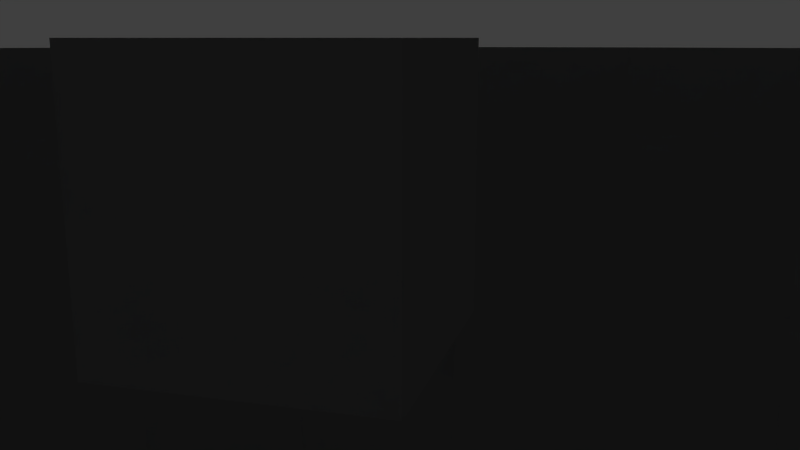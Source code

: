 # Source: skybox.blend  (saved by Blender 2.68.0; exported with 4.5.12 LTS)
import bpy
from mathutils import Matrix  # noqa: F401  (used for matrix-valued properties, if any)

bpy.ops.wm.read_factory_settings(use_empty=True)
scene = bpy.context.scene
scene.name = 'Scene'

# ---- collections
col_collection_1 = bpy.data.collections.new('Collection 1'); scene.collection.children.link(col_collection_1)

# ---- materials (node trees are filled in below, after node groups)
mat_material_002 = bpy.data.materials.new('Material.002')
mat_material_002.alpha_threshold = 0.0
mat_material_002.use_transparent_shadow = False
mat_material_002.roughness = 0.5
mat_material_002.line_color = (0.0, 0.0, 0.0, 1.0)
mat_material_001 = bpy.data.materials.new('Material.001')
mat_material_001.alpha_threshold = 0.0
mat_material_001.use_transparent_shadow = False
mat_material_001.roughness = 0.5
mat_material_001.line_color = (0.0, 0.0, 0.0, 1.0)
mat_material = bpy.data.materials.new('Material')
mat_material.alpha_threshold = 0.0
mat_material.use_transparent_shadow = False
mat_material.roughness = 0.5
mat_material.line_color = (0.0, 0.0, 0.0, 1.0)

# ---- material node trees

# ---- world
world_world = bpy.data.worlds.new('World'); scene.world = world_world
world_world.color = (0.05088, 0.05088, 0.05088)
world_world.use_sun_shadow = False
world_world.sun_shadow_jitter_overblur = 0.0
world_world.cycles.sampling_method = 'MANUAL'
world_world.cycles.sample_map_resolution = 256

# ---- cameras
cam_camera = bpy.data.cameras.new('Camera')
cam_camera.clip_end = 100.0
cam_camera.lens = 35.0
cam_camera.sensor_width = 32.0
cam_camera.sensor_height = 18.0
cam_camera.ortho_scale = 7.314
cam_camera.dof.focus_distance = 0.0
cam_camera.dof.aperture_fstop = 128.0

# ---- meshes
me_sphere_001 = bpy.data.meshes.new('Sphere.001')
me_sphere_001.from_pydata([(-100.0, 0.0, -1.526e-05), (-99.52, 0.0, -9.802), (-98.08, 0.0, -19.51), (-95.69, 0.0, -29.03), (-92.39, 0.0, -38.27), (-88.19, 0.0, -47.14), (-83.15, 0.0, -55.56), (-77.3, 0.0, -63.44), (-70.71, 0.0, -70.71), (-63.44, 0.0, -77.3), (-55.56, 0.0, -83.15), (-47.14, 0.0, -88.19), (-38.27, 0.0, -92.39), (-29.03, 0.0, -95.69), (-19.51, 0.0, -98.08), (-9.802, 0.0, -99.52), (-98.08, 19.51, -1.526e-05), (-97.61, 19.42, -9.802), (-96.19, 19.13, -19.51), (-93.86, 18.67, -29.03), (-90.61, 18.02, -38.27), (-86.5, 17.21, -47.14), (-81.55, 16.22, -55.56), (-75.82, 15.08, -63.44), (-69.35, 13.79, -70.71), (-62.22, 12.38, -77.3), (-54.49, 10.84, -83.15), (-46.23, 9.197, -88.19), (-37.53, 7.466, -92.39), (-28.47, 5.663, -95.69), (-19.13, 3.806, -98.08), (-9.613, 1.912, -99.52), (-92.39, 38.27, -1.526e-05), (-91.94, 38.08, -9.802), (-90.61, 37.53, -19.51), (-88.41, 36.62, -29.03), (-85.36, 35.36, -38.27), (-81.48, 33.75, -47.14), (-76.82, 31.82, -55.56), (-71.42, 29.58, -63.44), (-65.33, 27.06, -70.71), (-58.61, 24.28, -77.3), (-51.33, 21.26, -83.15), (-43.55, 18.04, -88.19), (-35.36, 14.64, -92.39), (-26.82, 11.11, -95.69), (-18.02, 7.466, -98.08), (-9.056, 3.751, -99.52), (-83.15, 55.56, -1.526e-05), (-82.75, 55.29, -9.802), (-81.55, 54.49, -19.51), (-79.57, 53.16, -29.03), (-76.82, 51.33, -38.27), (-73.33, 49.0, -47.14), (-69.13, 46.19, -55.56), (-64.27, 42.95, -63.44), (-58.79, 39.28, -70.71), (-52.75, 35.25, -77.3), (-46.19, 30.87, -83.15), (-39.2, 26.19, -88.19), (-31.82, 21.26, -92.39), (-24.14, 16.13, -95.69), (-16.22, 10.84, -98.08), (-8.15, 5.446, -99.52), (-70.71, 70.71, -1.526e-05), (-70.37, 70.37, -9.802), (-69.35, 69.35, -19.51), (-67.67, 67.67, -29.03), (-65.33, 65.33, -38.27), (-62.36, 62.36, -47.14), (-58.79, 58.79, -55.56), (-54.66, 54.66, -63.44), (-50.0, 50.0, -70.71), (-44.86, 44.86, -77.3), (-39.28, 39.28, -83.15), (-33.33, 33.33, -88.19), (-27.06, 27.06, -92.39), (-20.53, 20.53, -95.69), (-13.79, 13.79, -98.08), (-6.931, 6.931, -99.52), (-55.56, 83.15, -1.526e-05), (-55.29, 82.75, -9.802), (-54.49, 81.55, -19.51), (-53.16, 79.57, -29.03), (-51.33, 76.82, -38.27), (-49.0, 73.33, -47.14), (-46.19, 69.13, -55.56), (-42.95, 64.27, -63.44), (-39.28, 58.79, -70.71), (-35.24, 52.75, -77.3), (-30.87, 46.19, -83.15), (-26.19, 39.2, -88.19), (-21.26, 31.82, -92.39), (-16.13, 24.14, -95.69), (-10.84, 16.22, -98.08), (-5.445, 8.15, -99.52), (-38.27, 92.39, -1.526e-05), (-38.08, 91.94, -9.802), (-37.53, 90.61, -19.51), (-36.62, 88.41, -29.03), (-35.36, 85.36, -38.27), (-33.75, 81.48, -47.14), (-31.82, 76.82, -55.56), (-29.58, 71.42, -63.44), (-27.06, 65.33, -70.71), (-24.28, 58.61, -77.3), (-21.26, 51.33, -83.15), (-18.04, 43.55, -88.19), (-14.64, 35.36, -92.39), (-11.11, 26.82, -95.69), (-7.466, 18.02, -98.08), (-3.751, 9.056, -99.52), (-19.51, 98.08, -1.526e-05), (-19.42, 97.61, -9.802), (-19.13, 96.19, -19.51), (-18.67, 93.86, -29.03), (-18.02, 90.61, -38.27), (-17.21, 86.5, -47.14), (-16.22, 81.55, -55.56), (-15.08, 75.82, -63.44), (-13.79, 69.35, -70.71), (-12.38, 62.22, -77.3), (-10.84, 54.49, -83.15), (-9.196, 46.23, -88.19), (-7.466, 37.53, -92.39), (-5.663, 28.47, -95.69), (-3.806, 19.13, -98.08), (-1.912, 9.613, -99.52), (9.155e-05, 100.0, -1.526e-05), (9.155e-05, 99.52, -9.802), (9.155e-05, 98.08, -19.51), (9.155e-05, 95.69, -29.03), (9.155e-05, 92.39, -38.27), (7.629e-05, 88.19, -47.14), (7.629e-05, 83.15, -55.56), (9.155e-05, 77.3, -63.44), (9.155e-05, 70.71, -70.71), (7.629e-05, 63.44, -77.3), (9.155e-05, 55.56, -83.15), (9.155e-05, 47.14, -88.19), (7.629e-05, 38.27, -92.39), (9.155e-05, 29.03, -95.69), (7.629e-05, 19.51, -98.08), (7.629e-05, 9.802, -99.52), (19.51, 98.08, -1.526e-05), (19.42, 97.61, -9.802), (19.13, 96.19, -19.51), (18.67, 93.86, -29.03), (18.02, 90.61, -38.27), (17.21, 86.5, -47.14), (16.22, 81.55, -55.56), (15.08, 75.82, -63.44), (13.8, 69.35, -70.71), (12.38, 62.22, -77.3), (10.84, 54.49, -83.15), (9.197, 46.23, -88.19), (7.466, 37.53, -92.39), (5.663, 28.47, -95.69), (3.806, 19.13, -98.08), (1.912, 9.613, -99.52), (38.27, 92.39, -1.526e-05), (38.08, 91.94, -9.802), (37.53, 90.61, -19.51), (36.62, 88.41, -29.03), (35.36, 85.36, -38.27), (33.75, 81.48, -47.14), (31.82, 76.82, -55.56), (29.58, 71.42, -63.44), (27.06, 65.33, -70.71), (24.28, 58.61, -77.3), (21.26, 51.33, -83.15), (18.04, 43.55, -88.19), (14.64, 35.36, -92.39), (11.11, 26.82, -95.69), (7.466, 18.02, -98.08), (3.751, 9.056, -99.52), (55.56, 83.15, -1.526e-05), (55.29, 82.75, -9.802), (54.49, 81.55, -19.51), (53.16, 79.57, -29.03), (51.33, 76.82, -38.27), (49.0, 73.33, -47.14), (46.19, 69.13, -55.56), (42.95, 64.27, -63.44), (39.28, 58.79, -70.71), (35.25, 52.75, -77.3), (30.87, 46.19, -83.15), (26.19, 39.2, -88.19), (21.26, 31.82, -92.39), (16.13, 24.14, -95.69), (10.84, 16.22, -98.08), (5.446, 8.15, -99.52), (70.71, 70.71, -1.526e-05), (70.37, 70.37, -9.802), (69.35, 69.35, -19.51), (67.67, 67.67, -29.03), (65.33, 65.33, -38.27), (62.36, 62.36, -47.14), (58.79, 58.79, -55.56), (54.66, 54.66, -63.44), (50.0, 50.0, -70.71), (44.86, 44.86, -77.3), (39.28, 39.28, -83.15), (33.33, 33.33, -88.19), (27.06, 27.06, -92.39), (20.53, 20.53, -95.69), (13.8, 13.79, -98.08), (6.931, 6.931, -99.52), (83.15, 55.56, -1.526e-05), (82.75, 55.29, -9.802), (81.55, 54.49, -19.51), (79.57, 53.16, -29.03), (76.82, 51.33, -38.27), (73.33, 49.0, -47.14), (69.13, 46.19, -55.56), (64.27, 42.95, -63.44), (58.79, 39.28, -70.71), (52.75, 35.25, -77.3), (46.19, 30.87, -83.15), (39.2, 26.19, -88.19), (31.82, 21.26, -92.39), (24.14, 16.13, -95.69), (16.22, 10.84, -98.08), (8.15, 5.446, -99.52), (7.629e-05, 0.0, -100.0), (92.39, 38.27, -1.526e-05), (91.94, 38.08, -9.802), (90.61, 37.53, -19.51), (88.41, 36.62, -29.03), (85.36, 35.36, -38.27), (81.48, 33.75, -47.14), (76.82, 31.82, -55.56), (71.42, 29.58, -63.44), (65.33, 27.06, -70.71), (58.61, 24.28, -77.3), (51.33, 21.26, -83.15), (43.55, 18.04, -88.19), (35.36, 14.64, -92.39), (26.82, 11.11, -95.69), (18.02, 7.466, -98.08), (9.056, 3.751, -99.52), (98.08, 19.51, -1.526e-05), (97.61, 19.42, -9.802), (96.19, 19.13, -19.51), (93.86, 18.67, -29.03), (90.61, 18.02, -38.27), (86.5, 17.21, -47.14), (81.55, 16.22, -55.56), (75.82, 15.08, -63.44), (69.35, 13.79, -70.71), (62.22, 12.38, -77.3), (54.49, 10.84, -83.15), (46.23, 9.196, -88.19), (37.53, 7.466, -92.39), (28.47, 5.663, -95.69), (19.13, 3.806, -98.08), (9.613, 1.912, -99.52), (100.0, -1.526e-05, -1.526e-05), (99.52, 0.0, -9.802), (98.08, -1.526e-05, -19.51), (95.69, -1.526e-05, -29.03), (92.39, -3.052e-05, -38.27), (88.19, 0.0, -47.14), (83.15, -1.526e-05, -55.56), (77.3, -1.526e-05, -63.44), (70.71, -1.526e-05, -70.71), (63.44, 0.0, -77.3), (55.56, -1.526e-05, -83.15), (47.14, -1.526e-05, -88.19), (38.27, 0.0, -92.39), (29.03, 0.0, -95.69), (19.51, 0.0, -98.08), (9.802, 0.0, -99.52), (98.08, -19.51, -1.526e-05), (97.61, -19.42, -9.802), (96.19, -19.13, -19.51), (93.86, -18.67, -29.03), (90.61, -18.02, -38.27), (86.5, -17.21, -47.14), (81.55, -16.22, -55.56), (75.82, -15.08, -63.44), (69.35, -13.79, -70.71), (62.22, -12.38, -77.3), (54.49, -10.84, -83.15), (46.23, -9.197, -88.19), (37.53, -7.466, -92.39), (28.47, -5.663, -95.69), (19.13, -3.806, -98.08), (9.613, -1.912, -99.52), (92.39, -38.27, -1.526e-05), (91.94, -38.08, -9.802), (90.61, -37.53, -19.51), (88.41, -36.62, -29.03), (85.36, -35.36, -38.27), (81.48, -33.75, -47.14), (76.82, -31.82, -55.56), (71.42, -29.58, -63.44), (65.33, -27.06, -70.71), (58.61, -24.28, -77.3), (51.33, -21.26, -83.15), (43.55, -18.04, -88.19), (35.36, -14.64, -92.39), (26.82, -11.11, -95.69), (18.02, -7.466, -98.08), (9.056, -3.751, -99.52), (83.15, -55.56, -1.526e-05), (82.75, -55.29, -9.802), (81.55, -54.49, -19.51), (79.57, -53.16, -29.03), (76.82, -51.33, -38.27), (73.33, -49.0, -47.14), (69.13, -46.19, -55.56), (64.27, -42.95, -63.44), (58.79, -39.28, -70.71), (52.75, -35.25, -77.3), (46.19, -30.87, -83.15), (39.2, -26.19, -88.19), (31.82, -21.26, -92.39), (24.14, -16.13, -95.69), (16.22, -10.84, -98.08), (8.15, -5.446, -99.52), (70.71, -70.71, -1.526e-05), (70.37, -70.37, -9.802), (69.35, -69.35, -19.51), (67.67, -67.67, -29.03), (65.33, -65.33, -38.27), (62.36, -62.36, -47.14), (58.79, -58.79, -55.56), (54.66, -54.66, -63.44), (50.0, -50.0, -70.71), (44.86, -44.86, -77.3), (39.28, -39.28, -83.15), (33.33, -33.33, -88.19), (27.06, -27.06, -92.39), (20.53, -20.53, -95.69), (13.8, -13.79, -98.08), (6.931, -6.931, -99.52), (55.56, -83.15, -1.526e-05), (55.29, -82.75, -9.802), (54.49, -81.55, -19.51), (53.16, -79.57, -29.03), (51.33, -76.82, -38.27), (49.0, -73.33, -47.14), (46.19, -69.13, -55.56), (42.95, -64.27, -63.44), (39.28, -58.79, -70.71), (35.25, -52.75, -77.3), (30.87, -46.19, -83.15), (26.19, -39.2, -88.19), (21.26, -31.82, -92.39), (16.13, -24.14, -95.69), (10.84, -16.22, -98.08), (5.446, -8.15, -99.52), (38.27, -92.39, -1.526e-05), (38.08, -91.94, -9.802), (37.53, -90.61, -19.51), (36.62, -88.41, -29.03), (35.36, -85.36, -38.27), (33.75, -81.48, -47.14), (31.82, -76.82, -55.56), (29.58, -71.42, -63.44), (27.06, -65.33, -70.71), (24.28, -58.61, -77.3), (21.26, -51.33, -83.15), (18.04, -43.55, -88.19), (14.64, -35.36, -92.39), (11.11, -26.82, -95.69), (7.466, -18.02, -98.08), (3.751, -9.056, -99.52), (19.51, -98.08, -1.526e-05), (19.42, -97.61, -9.802), (19.13, -96.19, -19.51), (18.67, -93.86, -29.03), (18.02, -90.61, -38.27), (17.21, -86.5, -47.14), (16.22, -81.55, -55.56), (15.08, -75.82, -63.44), (13.8, -69.35, -70.71), (12.38, -62.22, -77.3), (10.84, -54.49, -83.15), (9.197, -46.23, -88.19), (7.466, -37.53, -92.39), (5.663, -28.47, -95.69), (3.806, -19.13, -98.08), (1.912, -9.613, -99.52), (4.578e-05, -100.0, -1.526e-05), (6.104e-05, -99.52, -9.802), (6.104e-05, -98.08, -19.51), (6.104e-05, -95.69, -29.03), (4.578e-05, -92.39, -38.27), (7.629e-05, -88.19, -47.14), (7.629e-05, -83.15, -55.56), (6.104e-05, -77.3, -63.44), (6.104e-05, -70.71, -70.71), (7.629e-05, -63.44, -77.3), (7.629e-05, -55.56, -83.15), (6.104e-05, -47.14, -88.19), (7.629e-05, -38.27, -92.39), (7.629e-05, -29.03, -95.69), (7.629e-05, -19.51, -98.08), (7.629e-05, -9.802, -99.52), (-19.51, -98.08, -1.526e-05), (-19.42, -97.61, -9.802), (-19.13, -96.19, -19.51), (-18.67, -93.86, -29.03), (-18.02, -90.61, -38.27), (-17.21, -86.5, -47.14), (-16.22, -81.55, -55.56), (-15.08, -75.82, -63.44), (-13.79, -69.35, -70.71), (-12.38, -62.22, -77.3), (-10.84, -54.49, -83.15), (-9.196, -46.23, -88.19), (-7.466, -37.53, -92.39), (-5.663, -28.47, -95.69), (-3.806, -19.13, -98.08), (-1.912, -9.613, -99.52), (-38.27, -92.39, -1.526e-05), (-38.08, -91.94, -9.802), (-37.53, -90.61, -19.51), (-36.62, -88.41, -29.03), (-35.36, -85.36, -38.27), (-33.75, -81.48, -47.14), (-31.82, -76.82, -55.56), (-29.58, -71.42, -63.44), (-27.06, -65.33, -70.71), (-24.28, -58.61, -77.3), (-21.26, -51.33, -83.15), (-18.04, -43.55, -88.19), (-14.64, -35.36, -92.39), (-11.11, -26.82, -95.69), (-7.466, -18.02, -98.08), (-3.751, -9.056, -99.52), (-55.56, -83.15, -1.526e-05), (-55.29, -82.75, -9.802), (-54.49, -81.55, -19.51), (-53.16, -79.57, -29.03), (-51.33, -76.82, -38.27), (-49.0, -73.33, -47.14), (-46.19, -69.13, -55.56), (-42.95, -64.27, -63.44), (-39.28, -58.79, -70.71), (-35.24, -52.75, -77.3), (-30.87, -46.19, -83.15), (-26.19, -39.2, -88.19), (-21.26, -31.82, -92.39), (-16.13, -24.14, -95.69), (-10.84, -16.22, -98.08), (-5.445, -8.15, -99.52), (-70.71, -70.71, -1.526e-05), (-70.37, -70.37, -9.802), (-69.35, -69.35, -19.51), (-67.67, -67.67, -29.03), (-65.33, -65.33, -38.27), (-62.36, -62.36, -47.14), (-58.79, -58.79, -55.56), (-54.66, -54.66, -63.44), (-50.0, -50.0, -70.71), (-44.86, -44.86, -77.3), (-39.28, -39.28, -83.15), (-33.33, -33.33, -88.19), (-27.06, -27.06, -92.39), (-20.53, -20.53, -95.69), (-13.79, -13.79, -98.08), (-6.931, -6.931, -99.52), (-83.15, -55.56, -1.526e-05), (-82.75, -55.29, -9.802), (-81.55, -54.49, -19.51), (-79.57, -53.16, -29.03), (-76.82, -51.33, -38.27), (-73.33, -49.0, -47.14), (-69.13, -46.19, -55.56), (-64.27, -42.95, -63.44), (-58.79, -39.28, -70.71), (-52.75, -35.24, -77.3), (-46.19, -30.87, -83.15), (-39.2, -26.19, -88.19), (-31.82, -21.26, -92.39), (-24.14, -16.13, -95.69), (-16.22, -10.84, -98.08), (-8.15, -5.446, -99.52), (-92.39, -38.27, -1.526e-05), (-91.94, -38.08, -9.802), (-90.61, -37.53, -19.51), (-88.41, -36.62, -29.03), (-85.36, -35.36, -38.27), (-81.48, -33.75, -47.14), (-76.82, -31.82, -55.56), (-71.42, -29.58, -63.44), (-65.33, -27.06, -70.71), (-58.61, -24.28, -77.3), (-51.33, -21.26, -83.15), (-43.55, -18.04, -88.19), (-35.36, -14.64, -92.39), (-26.82, -11.11, -95.69), (-18.02, -7.466, -98.08), (-9.056, -3.751, -99.52), (-98.08, -19.51, -1.526e-05), (-97.61, -19.42, -9.802), (-96.19, -19.13, -19.51), (-93.86, -18.67, -29.03), (-90.61, -18.02, -38.27), (-86.5, -17.21, -47.14), (-81.55, -16.22, -55.56), (-75.82, -15.08, -63.44), (-69.35, -13.79, -70.71), (-62.22, -12.38, -77.3), (-54.49, -10.84, -83.15), (-46.23, -9.196, -88.19), (-37.53, -7.466, -92.39), (-28.47, -5.663, -95.69), (-19.13, -3.806, -98.08), (-9.613, -1.912, -99.52)], [], [(13, 12, 28, 29), (8, 7, 23, 24), (3, 2, 18, 19), (14, 13, 29, 30), (9, 8, 24, 25), (4, 3, 19, 20), (15, 14, 30, 31), (10, 9, 25, 26), (5, 4, 20, 21), (11, 10, 26, 27), (6, 5, 21, 22), (1, 0, 16, 17), (12, 11, 27, 28), (7, 6, 22, 23), (2, 1, 17, 18), (28, 27, 43, 44), (23, 22, 38, 39), (18, 17, 33, 34), (29, 28, 44, 45), (24, 23, 39, 40), (19, 18, 34, 35), (30, 29, 45, 46), (25, 24, 40, 41), (20, 19, 35, 36), (31, 30, 46, 47), (26, 25, 41, 42), (21, 20, 36, 37), (27, 26, 42, 43), (22, 21, 37, 38), (17, 16, 32, 33), (46, 45, 61, 62), (41, 40, 56, 57), (36, 35, 51, 52), (47, 46, 62, 63), (42, 41, 57, 58), (37, 36, 52, 53), (43, 42, 58, 59), (38, 37, 53, 54), (33, 32, 48, 49), (44, 43, 59, 60), (39, 38, 54, 55), (34, 33, 49, 50), (45, 44, 60, 61), (40, 39, 55, 56), (35, 34, 50, 51), (59, 58, 74, 75), (54, 53, 69, 70), (49, 48, 64, 65), (60, 59, 75, 76), (55, 54, 70, 71), (50, 49, 65, 66), (61, 60, 76, 77), (56, 55, 71, 72), (51, 50, 66, 67), (62, 61, 77, 78), (57, 56, 72, 73), (52, 51, 67, 68), (63, 62, 78, 79), (58, 57, 73, 74), (53, 52, 68, 69), (66, 65, 81, 82), (77, 76, 92, 93), (72, 71, 87, 88), (67, 66, 82, 83), (78, 77, 93, 94), (73, 72, 88, 89), (68, 67, 83, 84), (79, 78, 94, 95), (74, 73, 89, 90), (69, 68, 84, 85), (75, 74, 90, 91), (70, 69, 85, 86), (65, 64, 80, 81), (76, 75, 91, 92), (71, 70, 86, 87), (84, 83, 99, 100), (95, 94, 110, 111), (90, 89, 105, 106), (85, 84, 100, 101), (91, 90, 106, 107), (86, 85, 101, 102), (81, 80, 96, 97), (92, 91, 107, 108), (87, 86, 102, 103), (82, 81, 97, 98), (93, 92, 108, 109), (88, 87, 103, 104), (83, 82, 98, 99), (94, 93, 109, 110), (89, 88, 104, 105), (102, 101, 117, 118), (97, 96, 112, 113), (108, 107, 123, 124), (103, 102, 118, 119), (98, 97, 113, 114), (109, 108, 124, 125), (104, 103, 119, 120), (99, 98, 114, 115), (110, 109, 125, 126), (105, 104, 120, 121), (100, 99, 115, 116), (111, 110, 126, 127), (106, 105, 121, 122), (101, 100, 116, 117), (107, 106, 122, 123), (120, 119, 135, 136), (115, 114, 130, 131), (126, 125, 141, 142), (121, 120, 136, 137), (116, 115, 131, 132), (127, 126, 142, 143), (122, 121, 137, 138), (117, 116, 132, 133), (123, 122, 138, 139), (118, 117, 133, 134), (113, 112, 128, 129), (124, 123, 139, 140), (119, 118, 134, 135), (114, 113, 129, 130), (125, 124, 140, 141), (138, 137, 153, 154), (133, 132, 148, 149), (139, 138, 154, 155), (134, 133, 149, 150), (129, 128, 144, 145), (140, 139, 155, 156), (135, 134, 150, 151), (130, 129, 145, 146), (141, 140, 156, 157), (136, 135, 151, 152), (131, 130, 146, 147), (142, 141, 157, 158), (137, 136, 152, 153), (132, 131, 147, 148), (143, 142, 158, 159), (156, 155, 171, 172), (151, 150, 166, 167), (146, 145, 161, 162), (157, 156, 172, 173), (152, 151, 167, 168), (147, 146, 162, 163), (158, 157, 173, 174), (153, 152, 168, 169), (148, 147, 163, 164), (159, 158, 174, 175), (154, 153, 169, 170), (149, 148, 164, 165), (155, 154, 170, 171), (150, 149, 165, 166), (145, 144, 160, 161), (174, 173, 189, 190), (169, 168, 184, 185), (164, 163, 179, 180), (175, 174, 190, 191), (170, 169, 185, 186), (165, 164, 180, 181), (171, 170, 186, 187), (166, 165, 181, 182), (161, 160, 176, 177), (172, 171, 187, 188), (167, 166, 182, 183), (162, 161, 177, 178), (173, 172, 188, 189), (168, 167, 183, 184), (163, 162, 178, 179), (187, 186, 202, 203), (182, 181, 197, 198), (177, 176, 192, 193), (188, 187, 203, 204), (183, 182, 198, 199), (178, 177, 193, 194), (189, 188, 204, 205), (184, 183, 199, 200), (179, 178, 194, 195), (190, 189, 205, 206), (185, 184, 200, 201), (180, 179, 195, 196), (191, 190, 206, 207), (186, 185, 201, 202), (181, 180, 196, 197), (205, 204, 220, 221), (200, 199, 215, 216), (195, 194, 210, 211), (206, 205, 221, 222), (201, 200, 216, 217), (196, 195, 211, 212), (207, 206, 222, 223), (202, 201, 217, 218), (197, 196, 212, 213), (203, 202, 218, 219), (198, 197, 213, 214), (193, 192, 208, 209), (204, 203, 219, 220), (199, 198, 214, 215), (194, 193, 209, 210), (223, 222, 239, 240), (218, 217, 234, 235), (213, 212, 229, 230), (219, 218, 235, 236), (214, 213, 230, 231), (209, 208, 225, 226), (220, 219, 236, 237), (215, 214, 231, 232), (210, 209, 226, 227), (221, 220, 237, 238), (216, 215, 232, 233), (211, 210, 227, 228), (222, 221, 238, 239), (217, 216, 233, 234), (212, 211, 228, 229), (237, 236, 252, 253), (232, 231, 247, 248), (227, 226, 242, 243), (238, 237, 253, 254), (233, 232, 248, 249), (228, 227, 243, 244), (239, 238, 254, 255), (234, 233, 249, 250), (229, 228, 244, 245), (240, 239, 255, 256), (235, 234, 250, 251), (230, 229, 245, 246), (236, 235, 251, 252), (231, 230, 246, 247), (226, 225, 241, 242), (255, 254, 270, 271), (250, 249, 265, 266), (245, 244, 260, 261), (256, 255, 271, 272), (251, 250, 266, 267), (246, 245, 261, 262), (252, 251, 267, 268), (247, 246, 262, 263), (242, 241, 257, 258), (253, 252, 268, 269), (248, 247, 263, 264), (243, 242, 258, 259), (254, 253, 269, 270), (249, 248, 264, 265), (244, 243, 259, 260), (269, 268, 284, 285), (264, 263, 279, 280), (259, 258, 274, 275), (258, 257, 273, 274), (270, 269, 285, 286), (265, 264, 280, 281), (260, 259, 275, 276), (271, 270, 286, 287), (266, 265, 281, 282), (261, 260, 276, 277), (272, 271, 287, 288), (267, 266, 282, 283), (262, 261, 277, 278), (268, 267, 283, 284), (263, 262, 278, 279), (287, 286, 302, 303), (282, 281, 297, 298), (277, 276, 292, 293), (288, 287, 303, 304), (283, 282, 298, 299), (278, 277, 293, 294), (284, 283, 299, 300), (279, 278, 294, 295), (274, 273, 289, 290), (285, 284, 300, 301), (280, 279, 295, 296), (275, 274, 290, 291), (286, 285, 301, 302), (281, 280, 296, 297), (276, 275, 291, 292), (300, 299, 315, 316), (295, 294, 310, 311), (290, 289, 305, 306), (301, 300, 316, 317), (296, 295, 311, 312), (291, 290, 306, 307), (302, 301, 317, 318), (297, 296, 312, 313), (292, 291, 307, 308), (303, 302, 318, 319), (298, 297, 313, 314), (293, 292, 308, 309), (304, 303, 319, 320), (299, 298, 314, 315), (294, 293, 309, 310), (318, 317, 333, 334), (313, 312, 328, 329), (308, 307, 323, 324), (319, 318, 334, 335), (314, 313, 329, 330), (309, 308, 324, 325), (320, 319, 335, 336), (315, 314, 330, 331), (310, 309, 325, 326), (316, 315, 331, 332), (311, 310, 326, 327), (306, 305, 321, 322), (317, 316, 332, 333), (312, 311, 327, 328), (307, 306, 322, 323), (336, 335, 351, 352), (331, 330, 346, 347), (326, 325, 341, 342), (332, 331, 347, 348), (327, 326, 342, 343), (322, 321, 337, 338), (333, 332, 348, 349), (328, 327, 343, 344), (323, 322, 338, 339), (334, 333, 349, 350), (329, 328, 344, 345), (324, 323, 339, 340), (335, 334, 350, 351), (330, 329, 345, 346), (325, 324, 340, 341), (349, 348, 364, 365), (344, 343, 359, 360), (339, 338, 354, 355), (350, 349, 365, 366), (345, 344, 360, 361), (340, 339, 355, 356), (351, 350, 366, 367), (346, 345, 361, 362), (341, 340, 356, 357), (352, 351, 367, 368), (347, 346, 362, 363), (342, 341, 357, 358), (348, 347, 363, 364), (343, 342, 358, 359), (338, 337, 353, 354), (367, 366, 382, 383), (362, 361, 377, 378), (357, 356, 372, 373), (368, 367, 383, 384), (363, 362, 378, 379), (358, 357, 373, 374), (364, 363, 379, 380), (359, 358, 374, 375), (354, 353, 369, 370), (365, 364, 380, 381), (360, 359, 375, 376), (355, 354, 370, 371), (366, 365, 381, 382), (361, 360, 376, 377), (356, 355, 371, 372), (380, 379, 395, 396), (375, 374, 390, 391), (370, 369, 385, 386), (381, 380, 396, 397), (376, 375, 391, 392), (371, 370, 386, 387), (382, 381, 397, 398), (377, 376, 392, 393), (372, 371, 387, 388), (383, 382, 398, 399), (378, 377, 393, 394), (373, 372, 388, 389), (384, 383, 399, 400), (379, 378, 394, 395), (374, 373, 389, 390), (387, 386, 402, 403), (398, 397, 413, 414), (393, 392, 408, 409), (388, 387, 403, 404), (399, 398, 414, 415), (394, 393, 409, 410), (389, 388, 404, 405), (400, 399, 415, 416), (395, 394, 410, 411), (390, 389, 405, 406), (396, 395, 411, 412), (391, 390, 406, 407), (386, 385, 401, 402), (397, 396, 412, 413), (392, 391, 407, 408), (405, 404, 420, 421), (416, 415, 431, 432), (411, 410, 426, 427), (406, 405, 421, 422), (412, 411, 427, 428), (407, 406, 422, 423), (402, 401, 417, 418), (413, 412, 428, 429), (408, 407, 423, 424), (403, 402, 418, 419), (414, 413, 429, 430), (409, 408, 424, 425), (404, 403, 419, 420), (415, 414, 430, 431), (410, 409, 425, 426), (423, 422, 438, 439), (418, 417, 433, 434), (429, 428, 444, 445), (424, 423, 439, 440), (419, 418, 434, 435), (430, 429, 445, 446), (425, 424, 440, 441), (420, 419, 435, 436), (431, 430, 446, 447), (426, 425, 441, 442), (421, 420, 436, 437), (432, 431, 447, 448), (427, 426, 442, 443), (422, 421, 437, 438), (428, 427, 443, 444), (441, 440, 456, 457), (436, 435, 451, 452), (447, 446, 462, 463), (442, 441, 457, 458), (437, 436, 452, 453), (448, 447, 463, 464), (443, 442, 458, 459), (438, 437, 453, 454), (444, 443, 459, 460), (439, 438, 454, 455), (434, 433, 449, 450), (445, 444, 460, 461), (440, 439, 455, 456), (435, 434, 450, 451), (446, 445, 461, 462), (459, 458, 474, 475), (454, 453, 469, 470), (460, 459, 475, 476), (455, 454, 470, 471), (450, 449, 465, 466), (461, 460, 476, 477), (456, 455, 471, 472), (451, 450, 466, 467), (462, 461, 477, 478), (457, 456, 472, 473), (452, 451, 467, 468), (463, 462, 478, 479), (458, 457, 473, 474), (453, 452, 468, 469), (464, 463, 479, 480), (477, 476, 492, 493), (472, 471, 487, 488), (467, 466, 482, 483), (478, 477, 493, 494), (473, 472, 488, 489), (468, 467, 483, 484), (479, 478, 494, 495), (474, 473, 489, 490), (469, 468, 484, 485), (480, 479, 495, 496), (475, 474, 490, 491), (470, 469, 485, 486), (476, 475, 491, 492), (471, 470, 486, 487), (466, 465, 481, 482), (495, 494, 510, 511), (490, 489, 505, 506), (485, 484, 500, 501), (496, 495, 511, 512), (491, 490, 506, 507), (486, 485, 501, 502), (492, 491, 507, 508), (487, 486, 502, 503), (482, 481, 497, 498), (493, 492, 508, 509), (488, 487, 503, 504), (483, 482, 498, 499), (494, 493, 509, 510), (489, 488, 504, 505), (484, 483, 499, 500), (224, 15, 31), (224, 31, 47), (224, 47, 63), (224, 63, 79), (224, 79, 95), (224, 95, 111), (224, 111, 127), (224, 127, 143), (224, 143, 159), (224, 159, 175), (224, 175, 191), (224, 191, 207), (224, 207, 223), (224, 223, 240), (224, 240, 256), (224, 256, 272), (224, 272, 288), (224, 288, 304), (224, 304, 320), (224, 320, 336), (224, 336, 352), (224, 352, 368), (224, 368, 384), (224, 384, 400), (224, 400, 416), (224, 416, 432), (224, 432, 448), (224, 448, 464), (224, 464, 480), (224, 480, 496), (224, 496, 512), (224, 512, 15), (508, 507, 10, 11), (503, 502, 5, 6), (498, 497, 0, 1), (509, 508, 11, 12), (504, 503, 6, 7), (499, 498, 1, 2), (510, 509, 12, 13), (505, 504, 7, 8), (500, 499, 2, 3), (511, 510, 13, 14), (506, 505, 8, 9), (501, 500, 3, 4), (512, 511, 14, 15), (507, 506, 9, 10), (502, 501, 4, 5)])
me_sphere_001.materials.append(mat_material_002)
me_sphere_001.use_remesh_preserve_volume = False
me_sphere_001.use_remesh_preserve_attributes = False
me_sphere_001.use_mirror_vertex_groups = False
me_sphere_001.update()
me_sphere = bpy.data.meshes.new('Sphere')
me_sphere.from_pydata([(-9.971, -1.84e-07, 100.2), (-19.85, -1.84e-07, 98.73), (-29.53, -1.84e-07, 96.3), (-38.93, -1.84e-07, 92.94), (-47.95, -1.84e-07, 88.67), (-56.52, -1.84e-07, 83.54), (-64.54, -1.84e-07, 77.59), (-71.93, -1.84e-07, 70.88), (-78.64, -1.84e-07, 63.49), (-84.58, -1.84e-07, 55.47), (-89.72, -1.84e-07, 46.91), (-94.01, -1.877e-07, 37.89), (-98.1, -2.992e-07, 28.71), (-102.3, -5.681e-07, 19.31), (-106.8, -9.966e-07, 9.467), (-111.3, -1.585e-06, -1.048), (-9.779, 1.945, 100.2), (-19.46, 3.872, 98.73), (-28.96, 5.761, 96.3), (-38.18, 7.595, 92.94), (-47.03, 9.355, 88.67), (-55.43, 11.03, 83.54), (-63.3, 12.59, 77.59), (-70.55, 14.03, 70.88), (-77.13, 15.34, 63.49), (-82.96, 16.5, 55.47), (-87.99, 17.5, 46.91), (-92.2, 18.34, 37.89), (-96.21, 19.14, 28.71), (-100.4, 19.97, 19.31), (-104.7, 20.83, 9.467), (-109.1, 21.71, -1.048), (-9.212, 3.816, 100.2), (-18.34, 7.595, 98.73), (-27.28, 11.3, 96.3), (-35.97, 14.9, 92.94), (-44.3, 18.35, 88.67), (-52.21, 21.63, 83.54), (-59.62, 24.7, 77.59), (-66.46, 27.53, 70.88), (-72.65, 30.09, 63.49), (-78.14, 32.37, 55.47), (-82.89, 34.33, 46.91), (-86.85, 35.98, 37.89), (-90.63, 37.54, 28.71), (-94.55, 39.16, 19.31), (-98.63, 40.85, 9.467), (-102.8, 42.59, -1.048), (-8.291, 5.54, 100.2), (-16.5, 11.03, 98.73), (-24.55, 16.41, 96.3), (-32.37, 21.63, 92.94), (-39.87, 26.64, 88.67), (-46.99, 31.4, 83.54), (-53.66, 35.85, 77.59), (-59.81, 39.96, 70.88), (-65.38, 43.69, 63.49), (-70.33, 46.99, 55.47), (-74.6, 49.84, 46.91), (-78.16, 52.23, 37.89), (-81.57, 54.5, 28.71), (-85.09, 56.86, 19.31), (-88.76, 59.31, 9.467), (-92.53, 61.83, -1.048), (-7.051, 7.051, 100.2), (-14.03, 14.03, 98.73), (-20.88, 20.88, 96.3), (-27.53, 27.53, 92.94), (-33.91, 33.91, 88.67), (-39.96, 39.96, 83.54), (-45.63, 45.63, 77.59), (-50.86, 50.86, 70.88), (-55.6, 55.6, 63.49), (-59.81, 59.81, 55.47), (-63.44, 63.44, 46.91), (-66.47, 66.47, 37.89), (-69.37, 69.37, 28.71), (-72.37, 72.37, 19.31), (-75.49, 75.49, 9.467), (-78.69, 78.69, -1.048), (-5.54, 8.291, 100.2), (-11.03, 16.5, 98.73), (-16.41, 24.55, 96.3), (-21.63, 32.37, 92.94), (-26.64, 39.87, 88.67), (-31.4, 46.99, 83.54), (-35.85, 53.66, 77.59), (-39.96, 59.81, 70.88), (-43.69, 65.38, 63.49), (-46.99, 70.33, 55.47), (-49.84, 74.6, 46.91), (-52.23, 78.16, 37.89), (-54.5, 81.57, 28.71), (-56.86, 85.09, 19.31), (-59.31, 88.76, 9.467), (-61.83, 92.53, -1.048), (-3.816, 9.212, 100.2), (-7.595, 18.34, 98.73), (-11.3, 27.28, 96.3), (-14.9, 35.97, 92.94), (-18.35, 44.3, 88.67), (-21.63, 52.21, 83.54), (-24.7, 59.62, 77.59), (-27.53, 66.46, 70.88), (-30.09, 72.65, 63.49), (-32.37, 78.14, 55.47), (-34.33, 82.89, 46.91), (-35.98, 86.85, 37.89), (-37.54, 90.63, 28.71), (-39.16, 94.55, 19.31), (-40.85, 98.63, 9.467), (-42.59, 102.8, -1.048), (-1.945, 9.78, 100.2), (-3.872, 19.46, 98.73), (-5.761, 28.96, 96.3), (-7.595, 38.18, 92.94), (-9.355, 47.03, 88.67), (-11.03, 55.43, 83.54), (-12.59, 63.3, 77.59), (-14.03, 70.55, 70.88), (-15.34, 77.13, 63.49), (-16.5, 82.96, 55.47), (-17.5, 87.99, 46.91), (-18.34, 92.2, 37.89), (-19.14, 96.21, 28.71), (-19.97, 100.4, 19.31), (-20.83, 104.7, 9.467), (-21.71, 109.1, -1.048), (8.124e-05, 9.971, 100.2), (8.27e-05, 19.85, 98.73), (8.1e-05, 29.53, 96.3), (8.052e-05, 38.93, 92.94), (8.537e-05, 47.95, 88.67), (8.731e-05, 56.52, 83.54), (8.149e-05, 64.54, 77.59), (8.828e-05, 71.93, 70.88), (8.343e-05, 78.64, 63.49), (8.634e-05, 84.58, 55.47), (8.246e-05, 89.72, 46.91), (8.828e-05, 94.01, 37.89), (9.032e-05, 98.1, 28.71), (8.657e-05, 102.3, 19.31), (8.684e-05, 106.8, 9.467), (9.356e-05, 111.3, -1.048), (1.945, 9.78, 100.2), (3.872, 19.46, 98.73), (5.761, 28.96, 96.3), (7.595, 38.18, 92.94), (9.355, 47.03, 88.67), (11.03, 55.43, 83.54), (12.59, 63.3, 77.59), (14.03, 70.55, 70.88), (15.34, 77.13, 63.49), (16.5, 82.96, 55.47), (17.5, 87.99, 46.91), (18.34, 92.2, 37.89), (19.14, 96.21, 28.71), (19.97, 100.4, 19.31), (20.83, 104.7, 9.467), (21.71, 109.1, -1.048), (3.816, 9.212, 100.2), (7.595, 18.34, 98.73), (11.3, 27.28, 96.3), (14.9, 35.97, 92.94), (18.35, 44.3, 88.67), (21.63, 52.21, 83.54), (24.7, 59.62, 77.59), (27.53, 66.46, 70.88), (30.09, 72.65, 63.49), (32.37, 78.14, 55.47), (34.33, 82.89, 46.91), (35.98, 86.85, 37.89), (37.54, 90.63, 28.71), (39.16, 94.55, 19.31), (40.85, 98.63, 9.467), (42.59, 102.8, -1.048), (5.54, 8.291, 100.2), (11.03, 16.5, 98.73), (16.41, 24.55, 96.3), (21.63, 32.37, 92.94), (26.64, 39.87, 88.67), (31.4, 46.99, 83.54), (35.85, 53.66, 77.59), (39.96, 59.81, 70.88), (43.69, 65.38, 63.49), (46.99, 70.33, 55.47), (49.84, 74.6, 46.91), (52.23, 78.16, 37.89), (54.5, 81.57, 28.71), (56.86, 85.09, 19.31), (59.31, 88.76, 9.467), (61.83, 92.53, -1.048), (7.051, 7.051, 100.2), (14.03, 14.03, 98.73), (20.88, 20.88, 96.3), (27.53, 27.53, 92.94), (33.91, 33.91, 88.67), (39.96, 39.96, 83.54), (45.63, 45.63, 77.59), (50.86, 50.86, 70.88), (55.6, 55.6, 63.49), (59.81, 59.81, 55.47), (63.44, 63.44, 46.91), (66.47, 66.47, 37.89), (69.37, 69.37, 28.71), (72.37, 72.37, 19.31), (75.49, 75.49, 9.467), (78.69, 78.69, -1.048), (8.291, 5.54, 100.2), (16.5, 11.03, 98.73), (24.55, 16.41, 96.3), (32.37, 21.63, 92.94), (39.87, 26.64, 88.67), (46.99, 31.4, 83.54), (53.66, 35.85, 77.59), (59.81, 39.96, 70.88), (65.38, 43.69, 63.49), (70.33, 46.99, 55.47), (74.6, 49.84, 46.91), (78.16, 52.23, 37.89), (81.57, 54.5, 28.71), (85.09, 56.86, 19.31), (88.76, 59.31, 9.467), (92.53, 61.83, -1.048), (9.212, 3.816, 100.2), (18.34, 7.595, 98.73), (27.28, 11.3, 96.3), (35.97, 14.9, 92.94), (44.3, 18.35, 88.67), (52.21, 21.63, 83.54), (59.62, 24.7, 77.59), (66.46, 27.53, 70.88), (72.65, 30.09, 63.49), (78.14, 32.37, 55.47), (82.89, 34.33, 46.91), (86.85, 35.98, 37.89), (90.63, 37.54, 28.71), (94.55, 39.16, 19.31), (98.63, 40.85, 9.467), (102.8, 42.59, -1.048), (9.78, 1.945, 100.2), (19.46, 3.872, 98.73), (28.96, 5.761, 96.3), (38.18, 7.595, 92.94), (47.03, 9.355, 88.67), (55.43, 11.03, 83.54), (63.3, 12.59, 77.59), (70.55, 14.03, 70.88), (77.13, 15.34, 63.49), (82.96, 16.5, 55.47), (87.99, 17.5, 46.91), (92.2, 18.34, 37.89), (96.21, 19.14, 28.71), (100.4, 19.97, 19.31), (104.7, 20.83, 9.467), (109.1, 21.71, -1.048), (9.971, -1.76e-06, 100.2), (19.85, -5.52e-06, 98.73), (29.53, -1.639e-06, 96.3), (38.93, -1.154e-06, 92.94), (47.95, -3.094e-06, 88.67), (56.52, -1.28e-05, 83.54), (64.54, -7.945e-06, 77.59), (71.93, -1.377e-05, 70.88), (78.64, -1.28e-05, 63.49), (84.58, -3.094e-06, 55.47), (89.72, -9.885e-06, 46.91), (94.01, -2.348e-05, 37.89), (98.1, -1.399e-05, 28.71), (102.3, -1.251e-05, 19.31), (106.8, -7.135e-06, 9.467), (111.3, -2.281e-05, -1.048), (9.78, -1.945, 100.2), (19.46, -3.872, 98.73), (28.96, -5.761, 96.3), (38.18, -7.595, 92.94), (47.03, -9.355, 88.67), (55.43, -11.03, 83.54), (63.3, -12.59, 77.59), (70.55, -14.03, 70.88), (77.13, -15.34, 63.49), (82.96, -16.5, 55.47), (87.99, -17.5, 46.91), (92.2, -18.34, 37.89), (96.21, -19.14, 28.71), (100.4, -19.97, 19.31), (104.7, -20.83, 9.467), (109.1, -21.71, -1.048), (9.212, -3.816, 100.2), (18.34, -7.595, 98.73), (27.28, -11.3, 96.3), (35.97, -14.9, 92.94), (44.3, -18.35, 88.67), (52.21, -21.63, 83.54), (59.62, -24.7, 77.59), (66.46, -27.53, 70.88), (72.65, -30.09, 63.49), (78.14, -32.37, 55.47), (82.89, -34.33, 46.91), (86.85, -35.98, 37.89), (90.63, -37.54, 28.71), (94.55, -39.16, 19.31), (98.63, -40.85, 9.467), (102.8, -42.59, -1.048), (8.291, -5.54, 100.2), (16.5, -11.03, 98.73), (24.55, -16.41, 96.3), (32.37, -21.63, 92.94), (39.87, -26.64, 88.67), (46.99, -31.4, 83.54), (53.66, -35.85, 77.59), (59.81, -39.96, 70.88), (65.38, -43.69, 63.49), (70.33, -46.99, 55.47), (74.6, -49.84, 46.91), (78.16, -52.23, 37.89), (81.57, -54.5, 28.71), (85.09, -56.86, 19.31), (88.76, -59.31, 9.467), (92.53, -61.83, -1.048), (7.051, -7.051, 100.2), (14.03, -14.03, 98.73), (20.88, -20.88, 96.3), (27.53, -27.53, 92.94), (33.91, -33.91, 88.67), (39.96, -39.96, 83.54), (45.63, -45.63, 77.59), (50.86, -50.86, 70.88), (55.6, -55.6, 63.49), (59.81, -59.81, 55.47), (63.44, -63.44, 46.91), (66.47, -66.47, 37.89), (69.37, -69.37, 28.71), (72.37, -72.37, 19.31), (75.49, -75.49, 9.467), (78.69, -78.69, -1.048), (5.54, -8.291, 100.2), (11.03, -16.5, 98.73), (16.41, -24.55, 96.3), (21.63, -32.37, 92.94), (26.64, -39.87, 88.67), (31.4, -46.99, 83.54), (35.85, -53.66, 77.59), (39.96, -59.81, 70.88), (43.69, -65.38, 63.49), (46.99, -70.33, 55.47), (49.84, -74.6, 46.91), (52.23, -78.16, 37.89), (54.5, -81.57, 28.71), (56.86, -85.09, 19.31), (59.31, -88.76, 9.467), (61.83, -92.53, -1.048), (3.816, -9.212, 100.2), (7.595, -18.34, 98.73), (11.3, -27.28, 96.3), (14.9, -35.97, 92.94), (18.35, -44.3, 88.67), (21.63, -52.21, 83.54), (24.7, -59.62, 77.59), (27.53, -66.46, 70.88), (30.09, -72.65, 63.49), (32.37, -78.14, 55.47), (34.33, -82.89, 46.91), (35.98, -86.85, 37.89), (37.54, -90.63, 28.71), (39.16, -94.55, 19.31), (40.85, -98.63, 9.467), (42.59, -102.8, -1.048), (1.945, -9.78, 100.2), (3.872, -19.46, 98.73), (5.761, -28.96, 96.3), (7.595, -38.18, 92.94), (9.355, -47.03, 88.67), (11.03, -55.43, 83.54), (12.59, -63.3, 77.59), (14.03, -70.55, 70.88), (15.34, -77.13, 63.49), (16.5, -82.96, 55.47), (17.5, -87.99, 46.91), (18.34, -92.2, 37.89), (19.14, -96.21, 28.71), (19.97, -100.4, 19.31), (20.83, -104.7, 9.467), (21.71, -109.1, -1.048), (7.809e-05, -9.971, 100.2), (7.276e-05, -19.85, 98.73), (7.858e-05, -29.53, 96.3), (7.858e-05, -38.93, 92.94), (6.985e-05, -47.95, 88.67), (6.014e-05, -56.52, 83.54), (7.179e-05, -64.54, 77.59), (6.888e-05, -71.93, 70.88), (6.402e-05, -78.64, 63.49), (7.276e-05, -84.58, 55.47), (7.082e-05, -89.72, 46.91), (4.17e-05, -94.01, 37.89), (6.294e-05, -98.1, 28.71), (6.667e-05, -102.3, 19.31), (6.638e-05, -106.8, 9.467), (4.899e-05, -111.3, -1.048), (-1.945, -9.78, 100.2), (-3.872, -19.46, 98.73), (-5.761, -28.96, 96.3), (-7.595, -38.18, 92.94), (-9.355, -47.03, 88.67), (-11.03, -55.43, 83.54), (-12.59, -63.3, 77.59), (-14.03, -70.55, 70.88), (-15.34, -77.13, 63.49), (-16.5, -82.96, 55.47), (-17.5, -87.99, 46.91), (-18.34, -92.2, 37.89), (-19.14, -96.21, 28.71), (-19.97, -100.4, 19.31), (-20.83, -104.7, 9.467), (-21.71, -109.1, -1.048), (-3.816, -9.212, 100.2), (-7.595, -18.34, 98.73), (-11.3, -27.28, 96.3), (-14.9, -35.97, 92.94), (-18.35, -44.3, 88.67), (-21.63, -52.21, 83.54), (-24.7, -59.62, 77.59), (-27.53, -66.46, 70.88), (-30.09, -72.65, 63.49), (-32.37, -78.14, 55.47), (-34.33, -82.89, 46.91), (-35.98, -86.85, 37.89), (-37.54, -90.63, 28.71), (-39.16, -94.55, 19.31), (-40.85, -98.63, 9.467), (-42.59, -102.8, -1.048), (-5.54, -8.291, 100.2), (-11.03, -16.5, 98.73), (-16.41, -24.55, 96.3), (-21.63, -32.37, 92.94), (-26.64, -39.87, 88.67), (-31.4, -46.99, 83.54), (-35.85, -53.66, 77.59), (-39.96, -59.81, 70.88), (-43.69, -65.38, 63.49), (-46.99, -70.33, 55.47), (-49.84, -74.6, 46.91), (-52.23, -78.16, 37.89), (-54.5, -81.57, 28.71), (-56.86, -85.09, 19.31), (-59.31, -88.76, 9.467), (-61.83, -92.53, -1.048), (-7.051, -7.051, 100.2), (-14.03, -14.03, 98.73), (-20.88, -20.88, 96.3), (-27.53, -27.53, 92.94), (-33.91, -33.91, 88.67), (-39.96, -39.96, 83.54), (-45.63, -45.63, 77.59), (-50.86, -50.86, 70.88), (-55.6, -55.6, 63.49), (-59.81, -59.81, 55.47), (-63.44, -63.44, 46.91), (-66.47, -66.47, 37.89), (-69.37, -69.37, 28.71), (-72.37, -72.37, 19.31), (-75.49, -75.49, 9.467), (-78.69, -78.69, -1.048), (1.262e-05, -4.555e-05, 100.7), (-8.291, -5.54, 100.2), (-16.5, -11.03, 98.73), (-24.55, -16.41, 96.3), (-32.37, -21.63, 92.94), (-39.87, -26.64, 88.67), (-46.99, -31.4, 83.54), (-53.66, -35.85, 77.59), (-59.81, -39.96, 70.88), (-65.38, -43.69, 63.49), (-70.33, -46.99, 55.47), (-74.6, -49.84, 46.91), (-78.16, -52.23, 37.89), (-81.57, -54.5, 28.71), (-85.09, -56.86, 19.31), (-88.76, -59.31, 9.467), (-92.53, -61.83, -1.048), (-9.212, -3.816, 100.2), (-18.34, -7.595, 98.73), (-27.28, -11.3, 96.3), (-35.97, -14.9, 92.94), (-44.3, -18.35, 88.67), (-52.21, -21.63, 83.54), (-59.62, -24.7, 77.59), (-66.46, -27.53, 70.88), (-72.65, -30.09, 63.49), (-78.14, -32.37, 55.47), (-82.89, -34.33, 46.91), (-86.85, -35.98, 37.89), (-90.63, -37.54, 28.71), (-94.55, -39.16, 19.31), (-98.63, -40.85, 9.467), (-102.8, -42.59, -1.048), (-9.779, -1.945, 100.2), (-19.46, -3.872, 98.73), (-28.96, -5.761, 96.3), (-38.18, -7.595, 92.94), (-47.03, -9.355, 88.67), (-55.43, -11.03, 83.54), (-63.3, -12.59, 77.59), (-70.55, -14.03, 70.88), (-77.13, -15.34, 63.49), (-82.96, -16.5, 55.47), (-87.99, -17.5, 46.91), (-92.2, -18.34, 37.89), (-96.21, -19.14, 28.71), (-100.4, -19.97, 19.31), (-104.7, -20.83, 9.467), (-109.1, -21.71, -1.048)], [], [(12, 28, 27, 11), (7, 23, 22, 6), (2, 18, 17, 1), (13, 29, 28, 12), (8, 24, 23, 7), (3, 19, 18, 2), (14, 30, 29, 13), (9, 25, 24, 8), (4, 20, 19, 3), (15, 31, 30, 14), (10, 26, 25, 9), (5, 21, 20, 4), (11, 27, 26, 10), (6, 22, 21, 5), (1, 17, 16, 0), (27, 43, 42, 26), (22, 38, 37, 21), (17, 33, 32, 16), (28, 44, 43, 27), (23, 39, 38, 22), (18, 34, 33, 17), (29, 45, 44, 28), (24, 40, 39, 23), (19, 35, 34, 18), (30, 46, 45, 29), (25, 41, 40, 24), (20, 36, 35, 19), (31, 47, 46, 30), (26, 42, 41, 25), (21, 37, 36, 20), (45, 61, 60, 44), (40, 56, 55, 39), (35, 51, 50, 34), (46, 62, 61, 45), (41, 57, 56, 40), (36, 52, 51, 35), (47, 63, 62, 46), (42, 58, 57, 41), (37, 53, 52, 36), (43, 59, 58, 42), (38, 54, 53, 37), (33, 49, 48, 32), (44, 60, 59, 43), (39, 55, 54, 38), (34, 50, 49, 33), (63, 79, 78, 62), (58, 74, 73, 57), (53, 69, 68, 52), (59, 75, 74, 58), (54, 70, 69, 53), (49, 65, 64, 48), (60, 76, 75, 59), (55, 71, 70, 54), (50, 66, 65, 49), (61, 77, 76, 60), (56, 72, 71, 55), (51, 67, 66, 50), (62, 78, 77, 61), (57, 73, 72, 56), (52, 68, 67, 51), (76, 92, 91, 75), (71, 87, 86, 70), (66, 82, 81, 65), (77, 93, 92, 76), (72, 88, 87, 71), (67, 83, 82, 66), (78, 94, 93, 77), (73, 89, 88, 72), (68, 84, 83, 67), (79, 95, 94, 78), (74, 90, 89, 73), (69, 85, 84, 68), (75, 91, 90, 74), (70, 86, 85, 69), (65, 81, 80, 64), (94, 110, 109, 93), (89, 105, 104, 88), (84, 100, 99, 83), (95, 111, 110, 94), (90, 106, 105, 89), (85, 101, 100, 84), (91, 107, 106, 90), (86, 102, 101, 85), (81, 97, 96, 80), (92, 108, 107, 91), (87, 103, 102, 86), (82, 98, 97, 81), (93, 109, 108, 92), (88, 104, 103, 87), (83, 99, 98, 82), (107, 123, 122, 106), (102, 118, 117, 101), (97, 113, 112, 96), (108, 124, 123, 107), (103, 119, 118, 102), (98, 114, 113, 97), (109, 125, 124, 108), (104, 120, 119, 103), (99, 115, 114, 98), (110, 126, 125, 109), (105, 121, 120, 104), (100, 116, 115, 99), (111, 127, 126, 110), (106, 122, 121, 105), (101, 117, 116, 100), (125, 141, 140, 124), (120, 136, 135, 119), (115, 131, 130, 114), (126, 142, 141, 125), (121, 137, 136, 120), (116, 132, 131, 115), (127, 143, 142, 126), (122, 138, 137, 121), (117, 133, 132, 116), (123, 139, 138, 122), (118, 134, 133, 117), (113, 129, 128, 112), (124, 140, 139, 123), (119, 135, 134, 118), (114, 130, 129, 113), (143, 159, 158, 142), (138, 154, 153, 137), (133, 149, 148, 132), (139, 155, 154, 138), (134, 150, 149, 133), (129, 145, 144, 128), (140, 156, 155, 139), (135, 151, 150, 134), (130, 146, 145, 129), (141, 157, 156, 140), (136, 152, 151, 135), (131, 147, 146, 130), (142, 158, 157, 141), (137, 153, 152, 136), (132, 148, 147, 131), (156, 172, 171, 155), (151, 167, 166, 150), (146, 162, 161, 145), (157, 173, 172, 156), (152, 168, 167, 151), (147, 163, 162, 146), (158, 174, 173, 157), (153, 169, 168, 152), (148, 164, 163, 147), (159, 175, 174, 158), (154, 170, 169, 153), (149, 165, 164, 148), (155, 171, 170, 154), (150, 166, 165, 149), (145, 161, 160, 144), (174, 190, 189, 173), (169, 185, 184, 168), (164, 180, 179, 163), (175, 191, 190, 174), (170, 186, 185, 169), (165, 181, 180, 164), (171, 187, 186, 170), (166, 182, 181, 165), (161, 177, 176, 160), (172, 188, 187, 171), (167, 183, 182, 166), (162, 178, 177, 161), (173, 189, 188, 172), (168, 184, 183, 167), (163, 179, 178, 162), (187, 203, 202, 186), (182, 198, 197, 181), (177, 193, 192, 176), (188, 204, 203, 187), (183, 199, 198, 182), (178, 194, 193, 177), (189, 205, 204, 188), (184, 200, 199, 183), (179, 195, 194, 178), (190, 206, 205, 189), (185, 201, 200, 184), (180, 196, 195, 179), (191, 207, 206, 190), (186, 202, 201, 185), (181, 197, 196, 180), (194, 210, 209, 193), (205, 221, 220, 204), (200, 216, 215, 199), (195, 211, 210, 194), (206, 222, 221, 205), (201, 217, 216, 200), (196, 212, 211, 195), (207, 223, 222, 206), (202, 218, 217, 201), (197, 213, 212, 196), (203, 219, 218, 202), (198, 214, 213, 197), (193, 209, 208, 192), (204, 220, 219, 203), (199, 215, 214, 198), (212, 228, 227, 211), (223, 239, 238, 222), (218, 234, 233, 217), (213, 229, 228, 212), (219, 235, 234, 218), (214, 230, 229, 213), (209, 225, 224, 208), (220, 236, 235, 219), (215, 231, 230, 214), (210, 226, 225, 209), (221, 237, 236, 220), (216, 232, 231, 215), (211, 227, 226, 210), (222, 238, 237, 221), (217, 233, 232, 216), (230, 246, 245, 229), (225, 241, 240, 224), (236, 252, 251, 235), (231, 247, 246, 230), (226, 242, 241, 225), (237, 253, 252, 236), (232, 248, 247, 231), (227, 243, 242, 226), (238, 254, 253, 237), (233, 249, 248, 232), (228, 244, 243, 227), (239, 255, 254, 238), (234, 250, 249, 233), (229, 245, 244, 228), (235, 251, 250, 234), (248, 264, 263, 247), (243, 259, 258, 242), (254, 270, 269, 253), (249, 265, 264, 248), (244, 260, 259, 243), (255, 271, 270, 254), (250, 266, 265, 249), (245, 261, 260, 244), (251, 267, 266, 250), (246, 262, 261, 245), (241, 257, 256, 240), (252, 268, 267, 251), (247, 263, 262, 246), (242, 258, 257, 241), (253, 269, 268, 252), (266, 282, 281, 265), (261, 277, 276, 260), (267, 283, 282, 266), (262, 278, 277, 261), (257, 273, 272, 256), (268, 284, 283, 267), (263, 279, 278, 262), (258, 274, 273, 257), (269, 285, 284, 268), (264, 280, 279, 263), (259, 275, 274, 258), (270, 286, 285, 269), (265, 281, 280, 264), (260, 276, 275, 259), (271, 287, 286, 270), (286, 302, 301, 285), (281, 297, 296, 280), (276, 292, 291, 275), (287, 303, 302, 286), (282, 298, 297, 281), (277, 293, 292, 276), (283, 299, 298, 282), (278, 294, 293, 277), (273, 289, 288, 272), (284, 300, 299, 283), (279, 295, 294, 278), (274, 290, 289, 273), (285, 301, 300, 284), (280, 296, 295, 279), (275, 291, 290, 274), (299, 315, 314, 298), (294, 310, 309, 293), (289, 305, 304, 288), (300, 316, 315, 299), (295, 311, 310, 294), (290, 306, 305, 289), (301, 317, 316, 300), (296, 312, 311, 295), (291, 307, 306, 290), (302, 318, 317, 301), (297, 313, 312, 296), (292, 308, 307, 291), (303, 319, 318, 302), (298, 314, 313, 297), (293, 309, 308, 292), (317, 333, 332, 316), (312, 328, 327, 311), (307, 323, 322, 306), (318, 334, 333, 317), (313, 329, 328, 312), (308, 324, 323, 307), (319, 335, 334, 318), (314, 330, 329, 313), (309, 325, 324, 308), (315, 331, 330, 314), (310, 326, 325, 309), (305, 321, 320, 304), (316, 332, 331, 315), (311, 327, 326, 310), (306, 322, 321, 305), (335, 351, 350, 334), (330, 346, 345, 329), (325, 341, 340, 324), (331, 347, 346, 330), (326, 342, 341, 325), (321, 337, 336, 320), (332, 348, 347, 331), (327, 343, 342, 326), (322, 338, 337, 321), (333, 349, 348, 332), (328, 344, 343, 327), (323, 339, 338, 322), (334, 350, 349, 333), (329, 345, 344, 328), (324, 340, 339, 323), (348, 364, 363, 347), (343, 359, 358, 342), (338, 354, 353, 337), (349, 365, 364, 348), (344, 360, 359, 343), (339, 355, 354, 338), (350, 366, 365, 349), (345, 361, 360, 344), (340, 356, 355, 339), (351, 367, 366, 350), (346, 362, 361, 345), (341, 357, 356, 340), (347, 363, 362, 346), (342, 358, 357, 341), (337, 353, 352, 336), (366, 382, 381, 365), (361, 377, 376, 360), (356, 372, 371, 355), (367, 383, 382, 366), (362, 378, 377, 361), (357, 373, 372, 356), (363, 379, 378, 362), (358, 374, 373, 357), (353, 369, 368, 352), (364, 380, 379, 363), (359, 375, 374, 358), (354, 370, 369, 353), (365, 381, 380, 364), (360, 376, 375, 359), (355, 371, 370, 354), (379, 395, 394, 378), (374, 390, 389, 373), (369, 385, 384, 368), (380, 396, 395, 379), (375, 391, 390, 374), (370, 386, 385, 369), (381, 397, 396, 380), (376, 392, 391, 375), (371, 387, 386, 370), (382, 398, 397, 381), (377, 393, 392, 376), (372, 388, 387, 371), (383, 399, 398, 382), (378, 394, 393, 377), (373, 389, 388, 372), (397, 413, 412, 396), (392, 408, 407, 391), (387, 403, 402, 386), (398, 414, 413, 397), (393, 409, 408, 392), (388, 404, 403, 387), (399, 415, 414, 398), (394, 410, 409, 393), (389, 405, 404, 388), (395, 411, 410, 394), (390, 406, 405, 389), (385, 401, 400, 384), (396, 412, 411, 395), (391, 407, 406, 390), (386, 402, 401, 385), (415, 431, 430, 414), (410, 426, 425, 409), (405, 421, 420, 404), (411, 427, 426, 410), (406, 422, 421, 405), (401, 417, 416, 400), (412, 428, 427, 411), (407, 423, 422, 406), (402, 418, 417, 401), (413, 429, 428, 412), (408, 424, 423, 407), (403, 419, 418, 402), (414, 430, 429, 413), (409, 425, 424, 408), (404, 420, 419, 403), (417, 433, 432, 416), (428, 444, 443, 427), (423, 439, 438, 422), (418, 434, 433, 417), (429, 445, 444, 428), (424, 440, 439, 423), (419, 435, 434, 418), (430, 446, 445, 429), (425, 441, 440, 424), (420, 436, 435, 419), (431, 447, 446, 430), (426, 442, 441, 425), (421, 437, 436, 420), (427, 443, 442, 426), (422, 438, 437, 421), (435, 451, 450, 434), (446, 462, 461, 445), (441, 457, 456, 440), (436, 452, 451, 435), (447, 463, 462, 446), (442, 458, 457, 441), (437, 453, 452, 436), (443, 459, 458, 442), (438, 454, 453, 437), (433, 449, 448, 432), (444, 460, 459, 443), (439, 455, 454, 438), (434, 450, 449, 433), (445, 461, 460, 444), (440, 456, 455, 439), (453, 470, 469, 452), (459, 476, 475, 458), (454, 471, 470, 453), (449, 466, 465, 448), (460, 477, 476, 459), (455, 472, 471, 454), (450, 467, 466, 449), (461, 478, 477, 460), (456, 473, 472, 455), (451, 468, 467, 450), (462, 479, 478, 461), (457, 474, 473, 456), (452, 469, 468, 451), (463, 480, 479, 462), (458, 475, 474, 457), (472, 488, 487, 471), (467, 483, 482, 466), (478, 494, 493, 477), (473, 489, 488, 472), (468, 484, 483, 467), (479, 495, 494, 478), (474, 490, 489, 473), (469, 485, 484, 468), (480, 496, 495, 479), (475, 491, 490, 474), (470, 486, 485, 469), (476, 492, 491, 475), (471, 487, 486, 470), (466, 482, 481, 465), (477, 493, 492, 476), (490, 506, 505, 489), (485, 501, 500, 484), (496, 512, 511, 495), (491, 507, 506, 490), (486, 502, 501, 485), (492, 508, 507, 491), (487, 503, 502, 486), (482, 498, 497, 481), (493, 509, 508, 492), (488, 504, 503, 487), (483, 499, 498, 482), (494, 510, 509, 493), (489, 505, 504, 488), (484, 500, 499, 483), (495, 511, 510, 494), (0, 16, 464), (16, 32, 464), (32, 48, 464), (48, 64, 464), (64, 80, 464), (80, 96, 464), (96, 112, 464), (112, 128, 464), (128, 144, 464), (144, 160, 464), (160, 176, 464), (176, 192, 464), (192, 208, 464), (208, 224, 464), (224, 240, 464), (240, 256, 464), (256, 272, 464), (272, 288, 464), (288, 304, 464), (304, 320, 464), (320, 336, 464), (336, 352, 464), (352, 368, 464), (368, 384, 464), (384, 400, 464), (400, 416, 464), (416, 432, 464), (432, 448, 464), (448, 465, 464), (465, 481, 464), (481, 497, 464), (508, 11, 10, 507), (503, 6, 5, 502), (498, 1, 0, 497), (509, 12, 11, 508), (504, 7, 6, 503), (499, 2, 1, 498), (510, 13, 12, 509), (505, 8, 7, 504), (500, 3, 2, 499), (511, 14, 13, 510), (506, 9, 8, 505), (501, 4, 3, 500), (512, 15, 14, 511), (507, 10, 9, 506), (502, 5, 4, 501), (497, 0, 464)])
_uv = me_sphere.uv_layers.new(name='UVMap')
_uv.uv.foreach_set('vector', [0.2556, 0.3017, 0.2368, 0.3629, 0.261, 0.3727, 0.278, 0.3176, 0.3549, 0.3722, 0.3443, 0.4066, 0.3629, 0.4141, 0.372, 0.3844, 0.4356, 0.4294, 0.4318, 0.4417, 0.4482, 0.4483, 0.4507, 0.4401, 0.2314, 0.2845, 0.2106, 0.3522, 0.2368, 0.3629, 0.2556, 0.3017, 0.3371, 0.3595, 0.325, 0.3987, 0.3443, 0.4066, 0.3549, 0.3722, 0.4202, 0.4185, 0.4151, 0.4351, 0.4318, 0.4417, 0.4356, 0.4294, 0.2045, 0.2656, 0.1815, 0.3404, 0.2106, 0.3522, 0.2314, 0.2845, 0.3184, 0.3462, 0.3048, 0.3905, 0.325, 0.3987, 0.3371, 0.3595, 0.4045, 0.4075, 0.3981, 0.4283, 0.4151, 0.4351, 0.4202, 0.4185, 0.1742, 0.2446, 0.1488, 0.327, 0.1815, 0.3404, 0.2045, 0.2656, 0.2988, 0.3323, 0.2835, 0.3819, 0.3048, 0.3905, 0.3184, 0.3462, 0.3885, 0.3961, 0.3808, 0.4213, 0.3981, 0.4283, 0.4045, 0.4075, 0.278, 0.3176, 0.261, 0.3727, 0.2835, 0.3819, 0.2988, 0.3323, 0.372, 0.3844, 0.3629, 0.4141, 0.3808, 0.4213, 0.3885, 0.3961, 0.4507, 0.4401, 0.4482, 0.4483, 0.4646, 0.4547, 0.4658, 0.4506, 0.261, 0.3727, 0.2522, 0.4312, 0.2757, 0.4344, 0.2835, 0.3819, 0.3629, 0.4141, 0.3582, 0.4456, 0.3768, 0.448, 0.3808, 0.4213, 0.4482, 0.4483, 0.447, 0.457, 0.4639, 0.4591, 0.4646, 0.4547, 0.2368, 0.3629, 0.2271, 0.4277, 0.2522, 0.4312, 0.261, 0.3727, 0.3443, 0.4066, 0.3389, 0.443, 0.3582, 0.4456, 0.3629, 0.4141, 0.4318, 0.4417, 0.4299, 0.4549, 0.447, 0.457, 0.4482, 0.4483, 0.2106, 0.3522, 0.1997, 0.4239, 0.2271, 0.4277, 0.2368, 0.3629, 0.325, 0.3987, 0.3189, 0.4403, 0.3389, 0.443, 0.3443, 0.4066, 0.4151, 0.4351, 0.4126, 0.4527, 0.4299, 0.4549, 0.4318, 0.4417, 0.1815, 0.3404, 0.1694, 0.4196, 0.1997, 0.4239, 0.2106, 0.3522, 0.3048, 0.3905, 0.2978, 0.4374, 0.3189, 0.4403, 0.325, 0.3987, 0.3981, 0.4283, 0.3949, 0.4504, 0.4126, 0.4527, 0.4151, 0.4351, 0.1488, 0.327, 0.1352, 0.4147, 0.1694, 0.4196, 0.1815, 0.3404, 0.2835, 0.3819, 0.2757, 0.4344, 0.2978, 0.4374, 0.3048, 0.3905, 0.3808, 0.4213, 0.3768, 0.448, 0.3949, 0.4504, 0.3981, 0.4283, 0.1997, 0.4239, 0.1994, 0.4972, 0.2268, 0.4939, 0.2271, 0.4277, 0.3189, 0.4403, 0.3188, 0.4827, 0.339, 0.4802, 0.3389, 0.443, 0.4126, 0.4527, 0.4126, 0.4706, 0.4299, 0.4682, 0.4299, 0.4549, 0.1694, 0.4196, 0.1689, 0.5008, 0.1994, 0.4972, 0.1997, 0.4239, 0.2978, 0.4374, 0.2978, 0.4853, 0.3188, 0.4827, 0.3189, 0.4403, 0.3949, 0.4504, 0.395, 0.4729, 0.4126, 0.4706, 0.4126, 0.4527, 0.1352, 0.4147, 0.1345, 0.5047, 0.1689, 0.5008, 0.1694, 0.4196, 0.2757, 0.4344, 0.2756, 0.488, 0.2978, 0.4853, 0.2978, 0.4374, 0.3768, 0.448, 0.3769, 0.4753, 0.395, 0.4729, 0.3949, 0.4504, 0.2522, 0.4312, 0.252, 0.4909, 0.2756, 0.488, 0.2757, 0.4344, 0.3582, 0.4456, 0.3583, 0.4777, 0.3769, 0.4753, 0.3768, 0.448, 0.447, 0.457, 0.447, 0.4659, 0.4639, 0.4635, 0.4639, 0.4591, 0.2271, 0.4277, 0.2268, 0.4939, 0.252, 0.4909, 0.2522, 0.4312, 0.3389, 0.443, 0.339, 0.4802, 0.3583, 0.4777, 0.3582, 0.4456, 0.4299, 0.4549, 0.4299, 0.4682, 0.447, 0.4659, 0.447, 0.457, 0.1345, 0.5047, 0.1469, 0.5935, 0.1802, 0.5808, 0.1689, 0.5008, 0.2756, 0.488, 0.2832, 0.5408, 0.3047, 0.5324, 0.2978, 0.4853, 0.3769, 0.4753, 0.3809, 0.502, 0.3983, 0.495, 0.395, 0.4729, 0.252, 0.4909, 0.2605, 0.5497, 0.2832, 0.5408, 0.2756, 0.488, 0.3583, 0.4777, 0.363, 0.5092, 0.3809, 0.502, 0.3769, 0.4753, 0.447, 0.4659, 0.4484, 0.4746, 0.4646, 0.4679, 0.4639, 0.4635, 0.2268, 0.4939, 0.2362, 0.5592, 0.2605, 0.5497, 0.252, 0.4909, 0.339, 0.4802, 0.3444, 0.5166, 0.363, 0.5092, 0.3583, 0.4777, 0.4299, 0.4682, 0.4319, 0.4813, 0.4484, 0.4746, 0.447, 0.4659, 0.1994, 0.4972, 0.2097, 0.5695, 0.2362, 0.5592, 0.2268, 0.4939, 0.3188, 0.4827, 0.325, 0.5243, 0.3444, 0.5166, 0.339, 0.4802, 0.4126, 0.4706, 0.4153, 0.4881, 0.4319, 0.4813, 0.4299, 0.4682, 0.1689, 0.5008, 0.1802, 0.5808, 0.2097, 0.5695, 0.1994, 0.4972, 0.2978, 0.4853, 0.3047, 0.5324, 0.325, 0.5243, 0.3188, 0.4827, 0.395, 0.4729, 0.3983, 0.495, 0.4153, 0.4881, 0.4126, 0.4706, 0.2362, 0.5592, 0.2549, 0.6209, 0.2774, 0.6053, 0.2605, 0.5497, 0.3444, 0.5166, 0.355, 0.5511, 0.3722, 0.539, 0.363, 0.5092, 0.4319, 0.4813, 0.4358, 0.4937, 0.4509, 0.4828, 0.4484, 0.4746, 0.2097, 0.5695, 0.2303, 0.6379, 0.2549, 0.6209, 0.2362, 0.5592, 0.325, 0.5243, 0.3371, 0.5637, 0.355, 0.5511, 0.3444, 0.5166, 0.4153, 0.4881, 0.4205, 0.5047, 0.4358, 0.4937, 0.4319, 0.4813, 0.1802, 0.5808, 0.2029, 0.6567, 0.2303, 0.6379, 0.2097, 0.5695, 0.3047, 0.5324, 0.3183, 0.5768, 0.3371, 0.5637, 0.325, 0.5243, 0.3983, 0.495, 0.4048, 0.5158, 0.4205, 0.5047, 0.4153, 0.4881, 0.1469, 0.5935, 0.1719, 0.6779, 0.2029, 0.6567, 0.1802, 0.5808, 0.2832, 0.5408, 0.2985, 0.5906, 0.3183, 0.5768, 0.3047, 0.5324, 0.3809, 0.502, 0.3888, 0.5272, 0.4048, 0.5158, 0.3983, 0.495, 0.2605, 0.5497, 0.2774, 0.6053, 0.2985, 0.5906, 0.2832, 0.5408, 0.363, 0.5092, 0.3722, 0.539, 0.3888, 0.5272, 0.3809, 0.502, 0.4484, 0.4746, 0.4509, 0.4828, 0.4659, 0.472, 0.4646, 0.4679, 0.2029, 0.6567, 0.2363, 0.7255, 0.2605, 0.6999, 0.2303, 0.6379, 0.3183, 0.5768, 0.3382, 0.6169, 0.3547, 0.5991, 0.3371, 0.5637, 0.4048, 0.5158, 0.4143, 0.5346, 0.428, 0.5195, 0.4205, 0.5047, 0.1719, 0.6779, 0.2089, 0.7544, 0.2363, 0.7255, 0.2029, 0.6567, 0.2985, 0.5906, 0.3207, 0.6357, 0.3382, 0.6169, 0.3183, 0.5768, 0.3888, 0.5272, 0.4002, 0.5499, 0.4143, 0.5346, 0.4048, 0.5158, 0.2774, 0.6053, 0.3021, 0.6555, 0.3207, 0.6357, 0.2985, 0.5906, 0.3722, 0.539, 0.3856, 0.5658, 0.4002, 0.5499, 0.3888, 0.5272, 0.4509, 0.4828, 0.4547, 0.4902, 0.4678, 0.4757, 0.4659, 0.472, 0.2549, 0.6209, 0.2822, 0.6768, 0.3021, 0.6555, 0.2774, 0.6053, 0.355, 0.5511, 0.3705, 0.5821, 0.3856, 0.5658, 0.3722, 0.539, 0.4358, 0.4937, 0.4414, 0.5048, 0.4547, 0.4902, 0.4509, 0.4828, 0.2303, 0.6379, 0.2605, 0.6999, 0.2822, 0.6768, 0.2549, 0.6209, 0.3371, 0.5637, 0.3547, 0.5991, 0.3705, 0.5821, 0.355, 0.5511, 0.4205, 0.5047, 0.428, 0.5195, 0.4414, 0.5048, 0.4358, 0.4937, 0.3021, 0.6555, 0.3338, 0.6986, 0.3492, 0.6742, 0.3207, 0.6357, 0.3856, 0.5658, 0.4027, 0.5886, 0.4147, 0.5693, 0.4002, 0.5499, 0.4547, 0.4902, 0.4594, 0.4964, 0.4701, 0.4788, 0.4678, 0.4757, 0.2822, 0.6768, 0.3173, 0.7246, 0.3338, 0.6986, 0.3021, 0.6555, 0.3705, 0.5821, 0.3902, 0.6086, 0.4027, 0.5886, 0.3856, 0.5658, 0.4414, 0.5048, 0.4486, 0.5142, 0.4594, 0.4964, 0.4547, 0.4902, 0.2605, 0.6999, 0.2993, 0.753, 0.3173, 0.7246, 0.2822, 0.6768, 0.3547, 0.5991, 0.3773, 0.6294, 0.3902, 0.6086, 0.3705, 0.5821, 0.428, 0.5195, 0.4375, 0.5322, 0.4486, 0.5142, 0.4414, 0.5048, 0.2363, 0.7255, 0.2793, 0.7846, 0.2993, 0.753, 0.2605, 0.6999, 0.3382, 0.6169, 0.3636, 0.6512, 0.3773, 0.6294, 0.3547, 0.5991, 0.4143, 0.5346, 0.4263, 0.5505, 0.4375, 0.5322, 0.428, 0.5195, 0.2089, 0.7544, 0.2566, 0.8201, 0.2793, 0.7846, 0.2363, 0.7255, 0.3207, 0.6357, 0.3492, 0.6742, 0.3636, 0.6512, 0.3382, 0.6169, 0.4002, 0.5499, 0.4147, 0.5693, 0.4263, 0.5505, 0.4143, 0.5346, 0.2993, 0.753, 0.3454, 0.7952, 0.3589, 0.7626, 0.3173, 0.7246, 0.3773, 0.6294, 0.4038, 0.6533, 0.4135, 0.6294, 0.3902, 0.6086, 0.4375, 0.5322, 0.4487, 0.5421, 0.4569, 0.5216, 0.4486, 0.5142, 0.2793, 0.7846, 0.3303, 0.8315, 0.3454, 0.7952, 0.2993, 0.753, 0.3636, 0.6512, 0.3936, 0.6783, 0.4038, 0.6533, 0.3773, 0.6294, 0.4263, 0.5505, 0.4404, 0.563, 0.4487, 0.5421, 0.4375, 0.5322, 0.2566, 0.8201, 0.3131, 0.8724, 0.3303, 0.8315, 0.2793, 0.7846, 0.3492, 0.6742, 0.3828, 0.7046, 0.3936, 0.6783, 0.3636, 0.6512, 0.4147, 0.5693, 0.4317, 0.5845, 0.4404, 0.563, 0.4263, 0.5505, 0.3338, 0.6986, 0.3713, 0.7326, 0.3828, 0.7046, 0.3492, 0.6742, 0.4027, 0.5886, 0.4228, 0.6066, 0.4317, 0.5845, 0.4147, 0.5693, 0.4594, 0.4964, 0.465, 0.5013, 0.4729, 0.4812, 0.4701, 0.4788, 0.3173, 0.7246, 0.3589, 0.7626, 0.3713, 0.7326, 0.3338, 0.6986, 0.3902, 0.6086, 0.4135, 0.6294, 0.4228, 0.6066, 0.4027, 0.5886, 0.4486, 0.5142, 0.4569, 0.5216, 0.465, 0.5013, 0.4594, 0.4964, 0.3131, 0.8724, 0.3765, 0.9092, 0.3873, 0.8643, 0.3303, 0.8315, 0.3828, 0.7046, 0.4203, 0.7258, 0.4271, 0.697, 0.3936, 0.6783, 0.4317, 0.5845, 0.4507, 0.5949, 0.456, 0.5716, 0.4404, 0.563, 0.3713, 0.7326, 0.4131, 0.7563, 0.4203, 0.7258, 0.3828, 0.7046, 0.4228, 0.6066, 0.4452, 0.619, 0.4507, 0.5949, 0.4317, 0.5845, 0.465, 0.5013, 0.4712, 0.5047, 0.476, 0.4829, 0.4729, 0.4812, 0.3589, 0.7626, 0.4054, 0.789, 0.4131, 0.7563, 0.3713, 0.7326, 0.4135, 0.6294, 0.4395, 0.6438, 0.4452, 0.619, 0.4228, 0.6066, 0.4569, 0.5216, 0.4662, 0.5266, 0.4712, 0.5047, 0.465, 0.5013, 0.3454, 0.7952, 0.3969, 0.8247, 0.4054, 0.789, 0.3589, 0.7626, 0.4038, 0.6533, 0.4334, 0.6698, 0.4395, 0.6438, 0.4135, 0.6294, 0.4487, 0.5421, 0.4612, 0.5489, 0.4662, 0.5266, 0.4569, 0.5216, 0.3303, 0.8315, 0.3873, 0.8643, 0.3969, 0.8247, 0.3454, 0.7952, 0.3936, 0.6783, 0.4271, 0.697, 0.4334, 0.6698, 0.4038, 0.6533, 0.4404, 0.563, 0.456, 0.5716, 0.4612, 0.5489, 0.4487, 0.5421, 0.4054, 0.789, 0.455, 0.8028, 0.4577, 0.7686, 0.4131, 0.7563, 0.4395, 0.6438, 0.467, 0.6512, 0.469, 0.6253, 0.4452, 0.619, 0.4662, 0.5266, 0.4761, 0.5292, 0.4777, 0.5063, 0.4712, 0.5047, 0.3969, 0.8247, 0.4519, 0.8401, 0.455, 0.8028, 0.4054, 0.789, 0.4334, 0.6698, 0.4649, 0.6783, 0.467, 0.6512, 0.4395, 0.6438, 0.4612, 0.5489, 0.4744, 0.5524, 0.4761, 0.5292, 0.4662, 0.5266, 0.3873, 0.8643, 0.4484, 0.8817, 0.4519, 0.8401, 0.3969, 0.8247, 0.4271, 0.697, 0.4627, 0.7067, 0.4649, 0.6783, 0.4334, 0.6698, 0.456, 0.5716, 0.4727, 0.576, 0.4744, 0.5524, 0.4612, 0.5489, 0.3765, 0.9092, 0.4443, 0.9287, 0.4484, 0.8817, 0.3873, 0.8643, 0.4203, 0.7258, 0.4603, 0.7367, 0.4627, 0.7067, 0.4271, 0.697, 0.4507, 0.5949, 0.4709, 0.6002, 0.4727, 0.576, 0.456, 0.5716, 0.4131, 0.7563, 0.4577, 0.7686, 0.4603, 0.7367, 0.4203, 0.7258, 0.4452, 0.619, 0.469, 0.6253, 0.4709, 0.6002, 0.4507, 0.5949, 0.4712, 0.5047, 0.4777, 0.5063, 0.4793, 0.4837, 0.476, 0.4829, 0.4484, 0.8817, 0.5111, 0.8827, 0.5084, 0.8408, 0.4519, 0.8401, 0.4627, 0.7067, 0.4991, 0.7068, 0.4971, 0.6783, 0.4649, 0.6783, 0.4727, 0.576, 0.4897, 0.5759, 0.4879, 0.5523, 0.4744, 0.5524, 0.4443, 0.9287, 0.5142, 0.9302, 0.5111, 0.8827, 0.4484, 0.8817, 0.4603, 0.7367, 0.5012, 0.7369, 0.4991, 0.7068, 0.4627, 0.7067, 0.4709, 0.6002, 0.4915, 0.6002, 0.4897, 0.5759, 0.4727, 0.576, 0.4577, 0.7686, 0.5035, 0.7689, 0.5012, 0.7369, 0.4603, 0.7367, 0.469, 0.6253, 0.4933, 0.6252, 0.4915, 0.6002, 0.4709, 0.6002, 0.4777, 0.5063, 0.4844, 0.5063, 0.4826, 0.4837, 0.4793, 0.4837, 0.455, 0.8028, 0.5058, 0.8033, 0.5035, 0.7689, 0.4577, 0.7686, 0.467, 0.6512, 0.4952, 0.6512, 0.4933, 0.6252, 0.469, 0.6253, 0.4761, 0.5292, 0.4861, 0.5291, 0.4844, 0.5063, 0.4777, 0.5063, 0.4519, 0.8401, 0.5084, 0.8408, 0.5058, 0.8033, 0.455, 0.8028, 0.4649, 0.6783, 0.4971, 0.6783, 0.4952, 0.6512, 0.467, 0.6512, 0.4744, 0.5524, 0.4879, 0.5523, 0.4861, 0.5291, 0.4761, 0.5292, 0.5035, 0.7689, 0.5484, 0.7572, 0.5414, 0.7262, 0.5012, 0.7369, 0.4933, 0.6252, 0.5172, 0.6188, 0.5117, 0.5948, 0.4915, 0.6002, 0.4844, 0.5063, 0.4909, 0.5045, 0.4859, 0.4828, 0.4826, 0.4837, 0.5058, 0.8033, 0.5558, 0.7902, 0.5484, 0.7572, 0.5035, 0.7689, 0.4952, 0.6512, 0.5228, 0.6438, 0.5172, 0.6188, 0.4933, 0.6252, 0.4861, 0.5291, 0.496, 0.5264, 0.4909, 0.5045, 0.4844, 0.5063, 0.5084, 0.8408, 0.564, 0.8263, 0.5558, 0.7902, 0.5058, 0.8033, 0.4971, 0.6783, 0.5287, 0.6699, 0.5228, 0.6438, 0.4952, 0.6512, 0.4879, 0.5523, 0.5011, 0.5487, 0.496, 0.5264, 0.4861, 0.5291, 0.5111, 0.8827, 0.573, 0.8666, 0.564, 0.8263, 0.5084, 0.8408, 0.4991, 0.7068, 0.5349, 0.6973, 0.5287, 0.6699, 0.4971, 0.6783, 0.4897, 0.5759, 0.5063, 0.5714, 0.5011, 0.5487, 0.4879, 0.5523, 0.5142, 0.9302, 0.5835, 0.9129, 0.573, 0.8666, 0.5111, 0.8827, 0.5012, 0.7369, 0.5414, 0.7262, 0.5349, 0.6973, 0.4991, 0.7068, 0.4915, 0.6002, 0.5117, 0.5948, 0.5063, 0.5714, 0.4897, 0.5759, 0.496, 0.5264, 0.5053, 0.5212, 0.4971, 0.501, 0.4909, 0.5045, 0.564, 0.8263, 0.6163, 0.7973, 0.6029, 0.7641, 0.5558, 0.7902, 0.5287, 0.6699, 0.5585, 0.6534, 0.5488, 0.6294, 0.5228, 0.6438, 0.5011, 0.5487, 0.5136, 0.5417, 0.5053, 0.5212, 0.496, 0.5264, 0.573, 0.8666, 0.6312, 0.8344, 0.6163, 0.7973, 0.564, 0.8263, 0.5349, 0.6973, 0.5685, 0.6787, 0.5585, 0.6534, 0.5287, 0.6699, 0.5063, 0.5714, 0.522, 0.5627, 0.5136, 0.5417, 0.5011, 0.5487, 0.5835, 0.9129, 0.6484, 0.8762, 0.6312, 0.8344, 0.573, 0.8666, 0.5414, 0.7262, 0.5792, 0.7054, 0.5685, 0.6787, 0.5349, 0.6973, 0.5117, 0.5948, 0.5307, 0.5842, 0.522, 0.5627, 0.5063, 0.5714, 0.5484, 0.7572, 0.5907, 0.7337, 0.5792, 0.7054, 0.5414, 0.7262, 0.5172, 0.6188, 0.5396, 0.6063, 0.5307, 0.5842, 0.5117, 0.5948, 0.4909, 0.5045, 0.4971, 0.501, 0.4889, 0.4811, 0.4859, 0.4828, 0.5558, 0.7902, 0.6029, 0.7641, 0.5907, 0.7337, 0.5484, 0.7572, 0.5228, 0.6438, 0.5488, 0.6294, 0.5396, 0.6063, 0.5172, 0.6188, 0.522, 0.5627, 0.5361, 0.55, 0.5247, 0.5316, 0.5136, 0.5417, 0.6484, 0.8762, 0.7061, 0.8235, 0.6832, 0.7873, 0.6312, 0.8344, 0.5792, 0.7054, 0.6132, 0.6749, 0.5988, 0.6515, 0.5685, 0.6787, 0.5307, 0.5842, 0.5478, 0.5688, 0.5361, 0.55, 0.522, 0.5627, 0.5907, 0.7337, 0.6286, 0.6996, 0.6132, 0.6749, 0.5792, 0.7054, 0.5396, 0.6063, 0.5598, 0.5882, 0.5478, 0.5688, 0.5307, 0.5842, 0.4971, 0.501, 0.5026, 0.496, 0.4917, 0.4786, 0.4889, 0.4811, 0.6029, 0.7641, 0.6451, 0.7261, 0.6286, 0.6996, 0.5907, 0.7337, 0.5488, 0.6294, 0.5722, 0.6084, 0.5598, 0.5882, 0.5396, 0.6063, 0.5053, 0.5212, 0.5136, 0.5137, 0.5026, 0.496, 0.4971, 0.501, 0.6163, 0.7973, 0.6631, 0.7551, 0.6451, 0.7261, 0.6029, 0.7641, 0.5585, 0.6534, 0.5852, 0.6294, 0.5722, 0.6084, 0.5488, 0.6294, 0.5136, 0.5417, 0.5247, 0.5316, 0.5136, 0.5137, 0.5053, 0.5212, 0.6312, 0.8344, 0.6832, 0.7873, 0.6631, 0.7551, 0.6163, 0.7973, 0.5685, 0.6787, 0.5988, 0.6515, 0.5852, 0.6294, 0.5585, 0.6534, 0.5598, 0.5882, 0.5769, 0.5652, 0.5622, 0.5493, 0.5478, 0.5688, 0.5026, 0.496, 0.5073, 0.4897, 0.494, 0.4754, 0.4917, 0.4786, 0.6451, 0.7261, 0.6807, 0.6779, 0.6607, 0.6562, 0.6286, 0.6996, 0.5722, 0.6084, 0.592, 0.5817, 0.5769, 0.5652, 0.5598, 0.5882, 0.5136, 0.5137, 0.5207, 0.5042, 0.5073, 0.4897, 0.5026, 0.496, 0.6631, 0.7551, 0.7026, 0.7015, 0.6807, 0.6779, 0.6451, 0.7261, 0.5852, 0.6294, 0.6078, 0.5989, 0.592, 0.5817, 0.5722, 0.6084, 0.5247, 0.5316, 0.5342, 0.5188, 0.5207, 0.5042, 0.5136, 0.5137, 0.6832, 0.7873, 0.7269, 0.7277, 0.7026, 0.7015, 0.6631, 0.7551, 0.5988, 0.6515, 0.6244, 0.617, 0.6078, 0.5989, 0.5852, 0.6294, 0.5361, 0.55, 0.5481, 0.5338, 0.5342, 0.5188, 0.5247, 0.5316, 0.7061, 0.8235, 0.7546, 0.7571, 0.7269, 0.7277, 0.6832, 0.7873, 0.6132, 0.6749, 0.642, 0.6361, 0.6244, 0.617, 0.5988, 0.6515, 0.5478, 0.5688, 0.5622, 0.5493, 0.5481, 0.5338, 0.5361, 0.55, 0.6286, 0.6996, 0.6607, 0.6562, 0.642, 0.6361, 0.6132, 0.6749, 0.6078, 0.5989, 0.6256, 0.5631, 0.6075, 0.5503, 0.592, 0.5817, 0.5342, 0.5188, 0.5416, 0.5038, 0.5262, 0.493, 0.5207, 0.5042, 0.7269, 0.7277, 0.761, 0.6582, 0.7334, 0.6389, 0.7026, 0.7015, 0.6244, 0.617, 0.6445, 0.5765, 0.6256, 0.5631, 0.6078, 0.5989, 0.5481, 0.5338, 0.5574, 0.5149, 0.5416, 0.5038, 0.5342, 0.5188, 0.7546, 0.7571, 0.7922, 0.6798, 0.761, 0.6582, 0.7269, 0.7277, 0.642, 0.6361, 0.6645, 0.5906, 0.6445, 0.5765, 0.6244, 0.617, 0.5622, 0.5493, 0.5736, 0.5263, 0.5574, 0.5149, 0.5481, 0.5338, 0.6607, 0.6562, 0.6858, 0.6054, 0.6645, 0.5906, 0.642, 0.6361, 0.5769, 0.5652, 0.5902, 0.5381, 0.5736, 0.5263, 0.5622, 0.5493, 0.5073, 0.4897, 0.511, 0.4823, 0.4959, 0.4717, 0.494, 0.4754, 0.6807, 0.6779, 0.7085, 0.6214, 0.6858, 0.6054, 0.6607, 0.6562, 0.592, 0.5817, 0.6075, 0.5503, 0.5902, 0.5381, 0.5769, 0.5652, 0.5207, 0.5042, 0.5262, 0.493, 0.511, 0.4823, 0.5073, 0.4897, 0.7026, 0.7015, 0.7334, 0.6389, 0.7085, 0.6214, 0.6807, 0.6779, 0.6645, 0.5906, 0.6798, 0.5402, 0.6582, 0.5316, 0.6445, 0.5765, 0.5736, 0.5263, 0.5813, 0.5009, 0.5638, 0.4939, 0.5574, 0.5149, 0.6858, 0.6054, 0.7029, 0.5492, 0.6798, 0.5402, 0.6645, 0.5906, 0.5902, 0.5381, 0.5994, 0.5081, 0.5813, 0.5009, 0.5736, 0.5263, 0.511, 0.4823, 0.5135, 0.474, 0.4971, 0.4676, 0.4959, 0.4717, 0.7085, 0.6214, 0.7275, 0.559, 0.7029, 0.5492, 0.6858, 0.6054, 0.6075, 0.5503, 0.6181, 0.5156, 0.5994, 0.5081, 0.5902, 0.5381, 0.5262, 0.493, 0.53, 0.4805, 0.5135, 0.474, 0.511, 0.4823, 0.7334, 0.6389, 0.7544, 0.5696, 0.7275, 0.559, 0.7085, 0.6214, 0.6256, 0.5631, 0.6377, 0.5234, 0.6181, 0.5156, 0.6075, 0.5503, 0.5416, 0.5038, 0.5467, 0.4872, 0.53, 0.4805, 0.5262, 0.493, 0.761, 0.6582, 0.7843, 0.5815, 0.7544, 0.5696, 0.7334, 0.6389, 0.6445, 0.5765, 0.6582, 0.5316, 0.6377, 0.5234, 0.6256, 0.5631, 0.5574, 0.5149, 0.5638, 0.4939, 0.5467, 0.4872, 0.5416, 0.5038, 0.7922, 0.6798, 0.8177, 0.5947, 0.7843, 0.5815, 0.761, 0.6582, 0.7843, 0.5815, 0.796, 0.5001, 0.7649, 0.4962, 0.7544, 0.5696, 0.6582, 0.5316, 0.665, 0.484, 0.6437, 0.4813, 0.6377, 0.5234, 0.5638, 0.4939, 0.567, 0.4717, 0.5492, 0.4695, 0.5467, 0.4872, 0.8177, 0.5947, 0.8311, 0.5047, 0.796, 0.5001, 0.7843, 0.5815, 0.6798, 0.5402, 0.6875, 0.4868, 0.665, 0.484, 0.6582, 0.5316, 0.5813, 0.5009, 0.5852, 0.474, 0.567, 0.4717, 0.5638, 0.4939, 0.7029, 0.5492, 0.7114, 0.4896, 0.6875, 0.4868, 0.6798, 0.5402, 0.5994, 0.5081, 0.6039, 0.4763, 0.5852, 0.474, 0.5813, 0.5009, 0.5135, 0.474, 0.5147, 0.4653, 0.4977, 0.4632, 0.4971, 0.4676, 0.7275, 0.559, 0.737, 0.4927, 0.7114, 0.4896, 0.7029, 0.5492, 0.6181, 0.5156, 0.6234, 0.4787, 0.6039, 0.4763, 0.5994, 0.5081, 0.53, 0.4805, 0.5318, 0.4674, 0.5147, 0.4653, 0.5135, 0.474, 0.7544, 0.5696, 0.7649, 0.4962, 0.737, 0.4927, 0.7275, 0.559, 0.6377, 0.5234, 0.6437, 0.4813, 0.6234, 0.4787, 0.6181, 0.5156, 0.5467, 0.4872, 0.5492, 0.4695, 0.5318, 0.4674, 0.53, 0.4805, 0.7114, 0.4896, 0.711, 0.4289, 0.6872, 0.4324, 0.6875, 0.4868, 0.6039, 0.4763, 0.6037, 0.4439, 0.585, 0.4465, 0.5852, 0.474, 0.5147, 0.4653, 0.5147, 0.4564, 0.4977, 0.4588, 0.4977, 0.4632, 0.737, 0.4927, 0.7365, 0.4253, 0.711, 0.4289, 0.7114, 0.4896, 0.6234, 0.4787, 0.6232, 0.4412, 0.6037, 0.4439, 0.6039, 0.4763, 0.5318, 0.4674, 0.5318, 0.454, 0.5147, 0.4564, 0.5147, 0.4653, 0.7649, 0.4962, 0.7644, 0.4214, 0.7365, 0.4253, 0.737, 0.4927, 0.6437, 0.4813, 0.6434, 0.4384, 0.6232, 0.4412, 0.6234, 0.4787, 0.5492, 0.4695, 0.5491, 0.4515, 0.5318, 0.454, 0.5318, 0.4674, 0.796, 0.5001, 0.7955, 0.417, 0.7644, 0.4214, 0.7649, 0.4962, 0.665, 0.484, 0.6647, 0.4355, 0.6434, 0.4384, 0.6437, 0.4813, 0.567, 0.4717, 0.5668, 0.4491, 0.5491, 0.4515, 0.5492, 0.4695, 0.8311, 0.5047, 0.8311, 0.4119, 0.7955, 0.417, 0.796, 0.5001, 0.6875, 0.4868, 0.6872, 0.4324, 0.6647, 0.4355, 0.665, 0.484, 0.5852, 0.474, 0.585, 0.4465, 0.5668, 0.4491, 0.567, 0.4717, 0.7644, 0.4214, 0.7529, 0.3481, 0.7262, 0.3593, 0.7365, 0.4253, 0.6434, 0.4384, 0.6369, 0.3965, 0.6174, 0.4046, 0.6232, 0.4412, 0.5491, 0.4515, 0.5464, 0.434, 0.5297, 0.4409, 0.5318, 0.454, 0.7955, 0.417, 0.7827, 0.3356, 0.7529, 0.3481, 0.7644, 0.4214, 0.6647, 0.4355, 0.6573, 0.3881, 0.6369, 0.3965, 0.6434, 0.4384, 0.5668, 0.4491, 0.5634, 0.4269, 0.5464, 0.434, 0.5491, 0.4515, 0.8311, 0.4119, 0.8164, 0.3211, 0.7827, 0.3356, 0.7955, 0.417, 0.6872, 0.4324, 0.6788, 0.3792, 0.6573, 0.3881, 0.6647, 0.4355, 0.585, 0.4465, 0.5808, 0.4197, 0.5634, 0.4269, 0.5668, 0.4491, 0.711, 0.4289, 0.7017, 0.3695, 0.6788, 0.3792, 0.6872, 0.4324, 0.6037, 0.4439, 0.5988, 0.4123, 0.5808, 0.4197, 0.585, 0.4465, 0.5147, 0.4564, 0.5133, 0.4477, 0.497, 0.4544, 0.4977, 0.4588, 0.7365, 0.4253, 0.7262, 0.3593, 0.7017, 0.3695, 0.711, 0.4289, 0.6232, 0.4412, 0.6174, 0.4046, 0.5988, 0.4123, 0.6037, 0.4439, 0.5318, 0.454, 0.5297, 0.4409, 0.5133, 0.4477, 0.5147, 0.4564, 0.8164, 0.3211, 0.7888, 0.2366, 0.7581, 0.2595, 0.7827, 0.3356, 0.6788, 0.3792, 0.6629, 0.3293, 0.6431, 0.3436, 0.6573, 0.3881, 0.5808, 0.4197, 0.5728, 0.3945, 0.5567, 0.4061, 0.5634, 0.4269, 0.7017, 0.3695, 0.6838, 0.3138, 0.6629, 0.3293, 0.6788, 0.3792, 0.5988, 0.4123, 0.5893, 0.3825, 0.5728, 0.3945, 0.5808, 0.4197, 0.5133, 0.4477, 0.5107, 0.4395, 0.4957, 0.4503, 0.497, 0.4544, 0.7262, 0.3593, 0.7063, 0.2974, 0.6838, 0.3138, 0.7017, 0.3695, 0.6174, 0.4046, 0.6065, 0.3701, 0.5893, 0.3825, 0.5988, 0.4123, 0.5297, 0.4409, 0.5258, 0.4285, 0.5107, 0.4395, 0.5133, 0.4477, 0.7529, 0.3481, 0.7308, 0.2795, 0.7063, 0.2974, 0.7262, 0.3593, 0.6369, 0.3965, 0.6243, 0.3572, 0.6065, 0.3701, 0.6174, 0.4046, 0.5464, 0.434, 0.5411, 0.4174, 0.5258, 0.4285, 0.5297, 0.4409, 0.7827, 0.3356, 0.7581, 0.2595, 0.7308, 0.2795, 0.7529, 0.3481, 0.6573, 0.3881, 0.6431, 0.3436, 0.6243, 0.3572, 0.6369, 0.3965, 0.5634, 0.4269, 0.5567, 0.4061, 0.5411, 0.4174, 0.5464, 0.434, 0.7063, 0.2974, 0.6777, 0.2421, 0.6582, 0.264, 0.6838, 0.3138, 0.6065, 0.3701, 0.5907, 0.3393, 0.5757, 0.3559, 0.5893, 0.3825, 0.5258, 0.4285, 0.5202, 0.4175, 0.507, 0.4321, 0.5107, 0.4395, 0.7308, 0.2795, 0.6991, 0.2181, 0.6777, 0.2421, 0.7063, 0.2974, 0.6243, 0.3572, 0.6063, 0.3219, 0.5907, 0.3393, 0.6065, 0.3701, 0.5411, 0.4174, 0.5336, 0.4026, 0.5202, 0.4175, 0.5258, 0.4285, 0.7581, 0.2595, 0.7228, 0.1915, 0.6991, 0.2181, 0.7308, 0.2795, 0.6431, 0.3436, 0.6227, 0.3038, 0.6063, 0.3219, 0.6243, 0.3572, 0.5567, 0.4061, 0.5472, 0.3874, 0.5336, 0.4026, 0.5411, 0.4174, 0.7888, 0.2366, 0.7495, 0.1611, 0.7228, 0.1915, 0.7581, 0.2595, 0.6629, 0.3293, 0.6399, 0.2846, 0.6227, 0.3038, 0.6431, 0.3436, 0.5728, 0.3945, 0.5612, 0.3719, 0.5472, 0.3874, 0.5567, 0.4061, 0.6838, 0.3138, 0.6582, 0.264, 0.6399, 0.2846, 0.6629, 0.3293, 0.5893, 0.3825, 0.5757, 0.3559, 0.5612, 0.3719, 0.5728, 0.3945, 0.5107, 0.4395, 0.507, 0.4321, 0.4939, 0.4467, 0.4957, 0.4503, 0.7228, 0.1915, 0.6785, 0.1341, 0.6591, 0.1664, 0.6991, 0.2181, 0.6227, 0.3038, 0.5968, 0.27, 0.5834, 0.2921, 0.6063, 0.3219, 0.5472, 0.3874, 0.5351, 0.3716, 0.524, 0.39, 0.5336, 0.4026, 0.7495, 0.1611, 0.7001, 0.09754, 0.6785, 0.1341, 0.7228, 0.1915, 0.6399, 0.2846, 0.6109, 0.2467, 0.5968, 0.27, 0.6227, 0.3038, 0.5612, 0.3719, 0.5466, 0.3527, 0.5351, 0.3716, 0.5472, 0.3874, 0.6582, 0.264, 0.6258, 0.2219, 0.6109, 0.2467, 0.6399, 0.2846, 0.5757, 0.3559, 0.5584, 0.3333, 0.5466, 0.3527, 0.5612, 0.3719, 0.507, 0.4321, 0.5022, 0.4259, 0.4915, 0.4436, 0.4939, 0.4467, 0.6777, 0.2421, 0.6417, 0.1953, 0.6258, 0.2219, 0.6582, 0.264, 0.5907, 0.3393, 0.5706, 0.3131, 0.5584, 0.3333, 0.5757, 0.3559, 0.5202, 0.4175, 0.513, 0.4081, 0.5022, 0.4259, 0.507, 0.4321, 0.6991, 0.2181, 0.6591, 0.1664, 0.6417, 0.1953, 0.6777, 0.2421, 0.6063, 0.3219, 0.5834, 0.2921, 0.5706, 0.3131, 0.5907, 0.3393, 0.5336, 0.4026, 0.524, 0.39, 0.513, 0.4081, 0.5202, 0.4175, 0.6258, 0.2219, 0.5879, 0.1891, 0.577, 0.2172, 0.6109, 0.2467, 0.5584, 0.3333, 0.5382, 0.3156, 0.5294, 0.3378, 0.5466, 0.3527, 0.5022, 0.4259, 0.4966, 0.421, 0.4887, 0.4411, 0.4915, 0.4436, 0.6417, 0.1953, 0.5997, 0.1589, 0.5879, 0.1891, 0.6258, 0.2219, 0.5706, 0.3131, 0.5472, 0.2927, 0.5382, 0.3156, 0.5584, 0.3333, 0.513, 0.4081, 0.5046, 0.4008, 0.4966, 0.421, 0.5022, 0.4259, 0.6591, 0.1664, 0.6125, 0.1261, 0.5997, 0.1589, 0.6417, 0.1953, 0.5834, 0.2921, 0.5567, 0.2688, 0.5472, 0.2927, 0.5706, 0.3131, 0.524, 0.39, 0.5127, 0.3802, 0.5046, 0.4008, 0.513, 0.4081, 0.6785, 0.1341, 0.6267, 0.08956, 0.6125, 0.1261, 0.6591, 0.1664, 0.5968, 0.27, 0.5666, 0.2437, 0.5567, 0.2688, 0.5834, 0.2921, 0.5351, 0.3716, 0.521, 0.3593, 0.5127, 0.3802, 0.524, 0.39, 0.7001, 0.09754, 0.6425, 0.04819, 0.6267, 0.08956, 0.6785, 0.1341, 0.6109, 0.2467, 0.577, 0.2172, 0.5666, 0.2437, 0.5968, 0.27, 0.5466, 0.3527, 0.5294, 0.3378, 0.521, 0.3593, 0.5351, 0.3716, 0.6125, 0.1261, 0.561, 0.09872, 0.5532, 0.1342, 0.5997, 0.1589, 0.5567, 0.2688, 0.5271, 0.2529, 0.5213, 0.2788, 0.5472, 0.2927, 0.5127, 0.3802, 0.5003, 0.3735, 0.4953, 0.3958, 0.5046, 0.4008, 0.6267, 0.08956, 0.5696, 0.05932, 0.561, 0.09872, 0.6125, 0.1261, 0.5666, 0.2437, 0.5331, 0.2258, 0.5271, 0.2529, 0.5567, 0.2688, 0.521, 0.3593, 0.5053, 0.3508, 0.5003, 0.3735, 0.5127, 0.3802, 0.6425, 0.04819, 0.5791, 0.01485, 0.5696, 0.05932, 0.6267, 0.08956, 0.577, 0.2172, 0.5395, 0.1971, 0.5331, 0.2258, 0.5666, 0.2437, 0.5294, 0.3378, 0.5105, 0.3276, 0.5053, 0.3508, 0.521, 0.3593, 0.5879, 0.1891, 0.5461, 0.1667, 0.5395, 0.1971, 0.577, 0.2172, 0.5382, 0.3156, 0.5158, 0.3036, 0.5105, 0.3276, 0.5294, 0.3378, 0.4966, 0.421, 0.4905, 0.4177, 0.4856, 0.4395, 0.4887, 0.4411, 0.5997, 0.1589, 0.5532, 0.1342, 0.5461, 0.1667, 0.5879, 0.1891, 0.5472, 0.2927, 0.5213, 0.2788, 0.5158, 0.3036, 0.5382, 0.3156, 0.5046, 0.4008, 0.4953, 0.3958, 0.4905, 0.4177, 0.4966, 0.421, 0.5791, 0.01485, 0.5124, -0.00142, 0.5094, 0.04422, 0.5696, 0.05932, 0.5395, 0.1971, 0.4998, 0.1871, 0.4977, 0.2168, 0.5331, 0.2258, 0.5105, 0.3276, 0.4904, 0.3225, 0.4887, 0.3466, 0.5053, 0.3508, 0.5461, 0.1667, 0.5018, 0.1556, 0.4998, 0.1871, 0.5395, 0.1971, 0.5158, 0.3036, 0.4921, 0.2976, 0.4904, 0.3225, 0.5105, 0.3276, 0.4905, 0.4177, 0.4839, 0.416, 0.4824, 0.4386, 0.4856, 0.4395, 0.5532, 0.1342, 0.5041, 0.1219, 0.5018, 0.1556, 0.5461, 0.1667, 0.5213, 0.2788, 0.4939, 0.2718, 0.4921, 0.2976, 0.5158, 0.3036, 0.4953, 0.3958, 0.4855, 0.3933, 0.4839, 0.416, 0.4905, 0.4177, 0.561, 0.09872, 0.5066, 0.08512, 0.5041, 0.1219, 0.5532, 0.1342, 0.5271, 0.2529, 0.4958, 0.245, 0.4939, 0.2718, 0.5213, 0.2788, 0.5003, 0.3735, 0.4871, 0.3702, 0.4855, 0.3933, 0.4953, 0.3958, 0.5696, 0.05932, 0.5094, 0.04422, 0.5066, 0.08512, 0.561, 0.09872, 0.5331, 0.2258, 0.4977, 0.2168, 0.4958, 0.245, 0.5271, 0.2529, 0.5053, 0.3508, 0.4887, 0.3466, 0.4871, 0.3702, 0.5003, 0.3735, 0.4839, 0.416, 0.4773, 0.4161, 0.479, 0.4387, 0.4824, 0.4386, 0.5041, 0.1219, 0.4542, 0.1226, 0.4569, 0.1562, 0.5018, 0.1556, 0.4939, 0.2718, 0.466, 0.2722, 0.468, 0.2979, 0.4921, 0.2976, 0.4855, 0.3933, 0.4755, 0.3934, 0.4773, 0.4161, 0.4839, 0.416, 0.5066, 0.08512, 0.4513, 0.08592, 0.4542, 0.1226, 0.5041, 0.1219, 0.4958, 0.245, 0.4639, 0.2453, 0.466, 0.2722, 0.4939, 0.2718, 0.4871, 0.3702, 0.4736, 0.3703, 0.4755, 0.3934, 0.4855, 0.3933, 0.5094, 0.04422, 0.4481, 0.04527, 0.4513, 0.08592, 0.5066, 0.08512, 0.4977, 0.2168, 0.4617, 0.2172, 0.4639, 0.2453, 0.4958, 0.245, 0.4887, 0.3466, 0.4718, 0.3468, 0.4736, 0.3703, 0.4871, 0.3702, 0.5124, -0.00142, 0.4443, -0.001134, 0.4481, 0.04527, 0.5094, 0.04422, 0.4998, 0.1871, 0.4594, 0.1876, 0.4617, 0.2172, 0.4977, 0.2168, 0.4904, 0.3225, 0.4699, 0.3227, 0.4718, 0.3468, 0.4887, 0.3466, 0.5018, 0.1556, 0.4569, 0.1562, 0.4594, 0.1876, 0.4998, 0.1871, 0.4921, 0.2976, 0.468, 0.2979, 0.4699, 0.3227, 0.4904, 0.3225, 0.4736, 0.3703, 0.4605, 0.374, 0.4657, 0.3961, 0.4755, 0.3934, 0.4481, 0.04527, 0.3881, 0.0616, 0.3972, 0.1008, 0.4513, 0.08592, 0.4617, 0.2172, 0.4265, 0.227, 0.4327, 0.2539, 0.4639, 0.2453, 0.4718, 0.3468, 0.4552, 0.3514, 0.4605, 0.374, 0.4736, 0.3703, 0.4443, -0.001134, 0.3778, 0.0179, 0.3881, 0.0616, 0.4481, 0.04527, 0.4594, 0.1876, 0.42, 0.1985, 0.4265, 0.227, 0.4617, 0.2172, 0.4699, 0.3227, 0.4499, 0.3282, 0.4552, 0.3514, 0.4718, 0.3468, 0.4569, 0.1562, 0.4129, 0.1684, 0.42, 0.1985, 0.4594, 0.1876, 0.468, 0.2979, 0.4444, 0.3044, 0.4499, 0.3282, 0.4699, 0.3227, 0.4773, 0.4161, 0.4707, 0.4179, 0.4758, 0.4396, 0.479, 0.4387, 0.4542, 0.1226, 0.4054, 0.1361, 0.4129, 0.1684, 0.4569, 0.1562, 0.466, 0.2722, 0.4387, 0.2797, 0.4444, 0.3044, 0.468, 0.2979, 0.4755, 0.3934, 0.4657, 0.3961, 0.4707, 0.4179, 0.4773, 0.4161, 0.4513, 0.08592, 0.3972, 0.1008, 0.4054, 0.1361, 0.4542, 0.1226, 0.4639, 0.2453, 0.4327, 0.2539, 0.4387, 0.2797, 0.466, 0.2722, 0.4499, 0.3282, 0.4311, 0.3388, 0.4397, 0.3601, 0.4552, 0.3514, 0.4129, 0.1684, 0.3715, 0.1917, 0.3828, 0.2194, 0.42, 0.1985, 0.4444, 0.3044, 0.4222, 0.3169, 0.4311, 0.3388, 0.4499, 0.3282, 0.4707, 0.4179, 0.4646, 0.4214, 0.4727, 0.4413, 0.4758, 0.4396, 0.4054, 0.1361, 0.3594, 0.1619, 0.3715, 0.1917, 0.4129, 0.1684, 0.4387, 0.2797, 0.413, 0.2941, 0.4222, 0.3169, 0.4444, 0.3044, 0.4657, 0.3961, 0.4564, 0.4013, 0.4646, 0.4214, 0.4707, 0.4179, 0.3972, 0.1008, 0.3463, 0.1295, 0.3594, 0.1619, 0.4054, 0.1361, 0.4327, 0.2539, 0.4034, 0.2704, 0.413, 0.2941, 0.4387, 0.2797, 0.4605, 0.374, 0.4482, 0.3809, 0.4564, 0.4013, 0.4657, 0.3961, 0.3881, 0.0616, 0.3317, 0.09343, 0.3463, 0.1295, 0.3972, 0.1008, 0.4265, 0.227, 0.3934, 0.2456, 0.4034, 0.2704, 0.4327, 0.2539, 0.4552, 0.3514, 0.4397, 0.3601, 0.4482, 0.3809, 0.4605, 0.374, 0.3778, 0.0179, 0.3153, 0.05273, 0.3317, 0.09343, 0.3881, 0.0616, 0.42, 0.1985, 0.3828, 0.2194, 0.3934, 0.2456, 0.4265, 0.227, 0.413, 0.2941, 0.39, 0.315, 0.4023, 0.3349, 0.4222, 0.3169, 0.4564, 0.4013, 0.4481, 0.4088, 0.4591, 0.4263, 0.4646, 0.4214, 0.3463, 0.1295, 0.3005, 0.1708, 0.3182, 0.1992, 0.3594, 0.1619, 0.4034, 0.2704, 0.3771, 0.2942, 0.39, 0.315, 0.413, 0.2941, 0.4482, 0.3809, 0.4371, 0.3909, 0.4481, 0.4088, 0.4564, 0.4013, 0.3317, 0.09343, 0.2809, 0.1392, 0.3005, 0.1708, 0.3463, 0.1295, 0.3934, 0.2456, 0.3636, 0.2724, 0.3771, 0.2942, 0.4034, 0.2704, 0.4397, 0.3601, 0.4257, 0.3728, 0.4371, 0.3909, 0.4482, 0.3809, 0.3153, 0.05273, 0.2587, 0.1034, 0.2809, 0.1392, 0.3317, 0.09343, 0.3828, 0.2194, 0.3495, 0.2495, 0.3636, 0.2724, 0.3934, 0.2456, 0.4311, 0.3388, 0.4142, 0.3541, 0.4257, 0.3728, 0.4397, 0.3601, 0.3715, 0.1917, 0.3343, 0.2253, 0.3495, 0.2495, 0.3828, 0.2194, 0.4222, 0.3169, 0.4023, 0.3349, 0.4142, 0.3541, 0.4311, 0.3388, 0.4646, 0.4214, 0.4591, 0.4263, 0.47, 0.4438, 0.4727, 0.4413, 0.3594, 0.1619, 0.3182, 0.1992, 0.3343, 0.2253, 0.3715, 0.1917, 0.3636, 0.2724, 0.3384, 0.3065, 0.3548, 0.3243, 0.3771, 0.2942, 0.4257, 0.3728, 0.4139, 0.3888, 0.4276, 0.4036, 0.4371, 0.3909, 0.2587, 0.1034, 0.2105, 0.1682, 0.2378, 0.1975, 0.2809, 0.1392, 0.3495, 0.2495, 0.321, 0.2876, 0.3384, 0.3065, 0.3636, 0.2724, 0.4142, 0.3541, 0.3998, 0.3735, 0.4139, 0.3888, 0.4257, 0.3728, 0.3343, 0.2253, 0.3028, 0.2678, 0.321, 0.2876, 0.3495, 0.2495, 0.4023, 0.3349, 0.3853, 0.3577, 0.3998, 0.3735, 0.4142, 0.3541, 0.4591, 0.4263, 0.4544, 0.4327, 0.4676, 0.4469, 0.47, 0.4438, 0.3182, 0.1992, 0.2833, 0.2466, 0.3028, 0.2678, 0.3343, 0.2253, 0.39, 0.315, 0.3704, 0.3414, 0.3853, 0.3577, 0.4023, 0.3349, 0.4481, 0.4088, 0.4411, 0.4182, 0.4544, 0.4327, 0.4591, 0.4263, 0.3005, 0.1708, 0.2618, 0.2233, 0.2833, 0.2466, 0.3182, 0.1992, 0.3771, 0.2942, 0.3548, 0.3243, 0.3704, 0.3414, 0.39, 0.315, 0.4371, 0.3909, 0.4276, 0.4036, 0.4411, 0.4182, 0.4481, 0.4088, 0.2809, 0.1392, 0.2378, 0.1975, 0.2618, 0.2233, 0.3005, 0.1708, 0.4658, 0.4506, 0.4646, 0.4547, 0.4808, 0.4612, 0.4646, 0.4547, 0.4639, 0.4591, 0.4808, 0.4612, 0.4639, 0.4591, 0.4639, 0.4635, 0.4808, 0.4612, 0.4639, 0.4635, 0.4646, 0.4679, 0.4808, 0.4612, 0.4646, 0.4679, 0.4659, 0.472, 0.4808, 0.4612, 0.4659, 0.472, 0.4678, 0.4757, 0.4808, 0.4612, 0.4678, 0.4757, 0.4701, 0.4788, 0.4808, 0.4612, 0.4701, 0.4788, 0.4729, 0.4812, 0.4808, 0.4612, 0.4729, 0.4812, 0.476, 0.4829, 0.4808, 0.4612, 0.476, 0.4829, 0.4793, 0.4837, 0.4808, 0.4612, 0.4793, 0.4837, 0.4826, 0.4837, 0.4808, 0.4612, 0.4826, 0.4837, 0.4859, 0.4828, 0.4808, 0.4612, 0.4859, 0.4828, 0.4889, 0.4811, 0.4808, 0.4612, 0.4889, 0.4811, 0.4917, 0.4786, 0.4808, 0.4612, 0.4917, 0.4786, 0.494, 0.4754, 0.4808, 0.4612, 0.494, 0.4754, 0.4959, 0.4717, 0.4808, 0.4612, 0.4959, 0.4717, 0.4971, 0.4676, 0.4808, 0.4612, 0.4971, 0.4676, 0.4977, 0.4632, 0.4808, 0.4612, 0.4977, 0.4632, 0.4977, 0.4588, 0.4808, 0.4612, 0.4977, 0.4588, 0.497, 0.4544, 0.4808, 0.4612, 0.497, 0.4544, 0.4957, 0.4503, 0.4808, 0.4612, 0.4957, 0.4503, 0.4939, 0.4467, 0.4808, 0.4612, 0.4939, 0.4467, 0.4915, 0.4436, 0.4808, 0.4612, 0.4915, 0.4436, 0.4887, 0.4411, 0.4808, 0.4612, 0.4887, 0.4411, 0.4856, 0.4395, 0.4808, 0.4612, 0.4856, 0.4395, 0.4824, 0.4386, 0.4808, 0.4612, 0.4824, 0.4386, 0.479, 0.4387, 0.4808, 0.4612, 0.479, 0.4387, 0.4758, 0.4396, 0.4808, 0.4612, 0.4758, 0.4396, 0.4727, 0.4413, 0.4808, 0.4612, 0.4727, 0.4413, 0.47, 0.4438, 0.4808, 0.4612, 0.47, 0.4438, 0.4676, 0.4469, 0.4808, 0.4612, 0.3028, 0.2678, 0.278, 0.3176, 0.2988, 0.3323, 0.321, 0.2876, 0.3853, 0.3577, 0.372, 0.3844, 0.3885, 0.3961, 0.3998, 0.3735, 0.4544, 0.4327, 0.4507, 0.4401, 0.4658, 0.4506, 0.4676, 0.4469, 0.2833, 0.2466, 0.2556, 0.3017, 0.278, 0.3176, 0.3028, 0.2678, 0.3704, 0.3414, 0.3549, 0.3722, 0.372, 0.3844, 0.3853, 0.3577, 0.4411, 0.4182, 0.4356, 0.4294, 0.4507, 0.4401, 0.4544, 0.4327, 0.2618, 0.2233, 0.2314, 0.2845, 0.2556, 0.3017, 0.2833, 0.2466, 0.3548, 0.3243, 0.3371, 0.3595, 0.3549, 0.3722, 0.3704, 0.3414, 0.4276, 0.4036, 0.4202, 0.4185, 0.4356, 0.4294, 0.4411, 0.4182, 0.2378, 0.1975, 0.2045, 0.2656, 0.2314, 0.2845, 0.2618, 0.2233, 0.3384, 0.3065, 0.3184, 0.3462, 0.3371, 0.3595, 0.3548, 0.3243, 0.4139, 0.3888, 0.4045, 0.4075, 0.4202, 0.4185, 0.4276, 0.4036, 0.2105, 0.1682, 0.1742, 0.2446, 0.2045, 0.2656, 0.2378, 0.1975, 0.321, 0.2876, 0.2988, 0.3323, 0.3184, 0.3462, 0.3384, 0.3065, 0.3998, 0.3735, 0.3885, 0.3961, 0.4045, 0.4075, 0.4139, 0.3888, 0.4676, 0.4469, 0.4658, 0.4506, 0.4808, 0.4612])
me_sphere.materials.append(mat_material_001)
me_sphere.use_remesh_preserve_volume = False
me_sphere.use_remesh_preserve_attributes = False
me_sphere.use_mirror_vertex_groups = False
me_sphere.update()
me_cube = bpy.data.meshes.new('Cube')
me_cube.from_pydata([(1.0, 1.0, -1.0), (1.0, -1.0, -1.0), (-1.0, -1.0, -1.0), (-1.0, 1.0, -1.0), (1.0, 1.0, 1.0), (1.0, -1.0, 1.0), (-1.0, -1.0, 1.0), (-1.0, 1.0, 1.0)], [], [(0, 1, 2, 3), (4, 7, 6, 5), (0, 4, 5, 1), (1, 5, 6, 2), (2, 6, 7, 3), (4, 0, 3, 7)])
me_cube.materials.append(mat_material)
me_cube.use_remesh_preserve_volume = False
me_cube.use_remesh_preserve_attributes = False
me_cube.use_mirror_vertex_groups = False
me_cube.update()

# ---- objects
ob_sphere_001 = bpy.data.objects.new('Sphere.001', me_sphere_001)
ob_sphere = bpy.data.objects.new('Sphere', me_sphere)
ob_cube = bpy.data.objects.new('Cube', me_cube)
ob_camera = bpy.data.objects.new('Camera', cam_camera)

# ---- transforms, parenting, visibility, modifiers, constraints
ob_sphere_001.location = (3.177e-15, -7.054e-31, 0.0)
ob_sphere_001.scale = (0.9317, 0.9317, 0.9317)
ob_sphere_001.lineart.crease_threshold = 0.0
ob_sphere.location = (3.177e-15, -7.054e-31, 0.0)
ob_sphere.lineart.crease_threshold = 0.0
ob_cube.location = (3.177e-15, -7.054e-31, 0.0)
ob_cube.lock_rotations_4d = False
ob_cube.empty_display_type = 'ARROWS'
ob_cube.lineart.crease_threshold = 0.0
ob_camera.location = (5.185, 2.16, 1.0)
ob_camera.rotation_euler = (1.36, -1.697e-06, 1.844)
ob_camera.lock_rotations_4d = False
ob_camera.empty_display_type = 'ARROWS'
ob_camera.color = (0.0, 0.0, 0.0, 0.0)
ob_camera.display_type = 'WIRE'
ob_camera.lineart.crease_threshold = 0.0

# ---- collection membership
col_collection_1.objects.link(ob_sphere_001)
col_collection_1.objects.link(ob_sphere)
col_collection_1.objects.link(ob_cube)
col_collection_1.objects.link(ob_camera)

# ---- scene / render settings (as saved in the file)
scene.camera = ob_camera
scene.frame_start = 1; scene.frame_end = 250; scene.frame_set(1)
scene.render.engine = 'BLENDER_EEVEE_NEXT'
scene.render.image_settings.color_mode = 'RGB'
scene.render.image_settings.compression = 90
scene.render.resolution_percentage = 50
scene.render.dither_intensity = 0.0
scene.cycles.use_denoising = False
scene.cycles.samples = 10
scene.cycles.sampling_pattern = 'TABULATED_SOBOL'
scene.cycles.light_sampling_threshold = 0.0
scene.cycles.use_adaptive_sampling = False
scene.cycles.use_light_tree = False
scene.cycles.blur_glossy = 0.0
scene.cycles.volume_bounces = 1
scene.cycles.pixel_filter_type = 'GAUSSIAN'
scene.cycles.sample_clamp_indirect = 0.0
scene.view_settings.view_transform = 'Standard'
bpy.context.view_layer.update()

# ---- added for rendering (the .blend has no usable light): sun
light_auto_sun = bpy.data.lights.new('AutoSun', 'SUN')
light_auto_sun.energy = 3.0
light_auto_sun.angle = 0.0523599
ob_auto_sun = bpy.data.objects.new('AutoSun', light_auto_sun)
scene.collection.objects.link(ob_auto_sun)
ob_auto_sun.rotation_euler = (0.872665, 0.174533, 0.523599)
bpy.context.view_layer.update()
